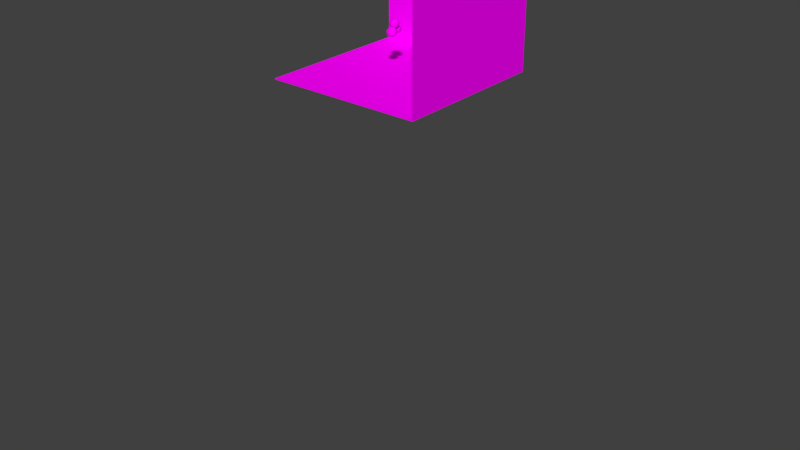 # Source: Kitchen_Room.blend  (saved by Blender 2.79.0; exported with 4.5.12 LTS)
import bpy
from mathutils import Matrix  # noqa: F401  (used for matrix-valued properties, if any)

bpy.ops.wm.read_factory_settings(use_empty=True)
scene = bpy.context.scene
scene.name = 'Scene'

# ---- collections
col_collection_1 = bpy.data.collections.new('Collection 1'); scene.collection.children.link(col_collection_1)
col_collection_15 = bpy.data.collections.new('Collection 15'); scene.collection.children.link(col_collection_15)
col_collection_15.hide_render = True
col_collection_15.hide_viewport = True

# ---- images (referenced by path relative to the original .blend; pixels are not part of the script)
import os
ASSET_DIR = os.environ.get("B2B_ASSET_DIR", "")  # directory of the original .blend (textures are referenced by path, not embedded)
HERE = os.path.dirname(os.path.abspath(__file__))  # packed textures are extracted next to this script under _unpacked/

def load_image(name, relpath, width, height, colorspace="sRGB"):
    """Load a texture the original file referenced (path relative to the .blend, or extracted next to this script)."""
    p = next((c for c in (os.path.join(HERE, relpath), os.path.join(ASSET_DIR, relpath)) if relpath and os.path.exists(c)), "")
    if p:
        img = bpy.data.images.load(p, check_existing=True)
        img.name = name
    else:  # same state as the original file: an image datablock whose file is absent (Cycles renders it pink)
        img = bpy.data.images.new(name, width, height)
        img.source = "FILE"
        img.filepath = "//" + (relpath or name)
    img.colorspace_settings.name = colorspace
    return img
img_kitchen_texture_3 = load_image('Kitchen_texture_3', 'Kitchen_texture_3.png', 1024, 1024, 'sRGB')
img_apple_texture_red_png = load_image('Apple_texture_red.png', 'Apple_texture_red.png', 1024, 1024, 'sRGB')

# ---- materials (node trees are filled in below, after node groups)
mat_material_room = bpy.data.materials.new('Material_room')
mat_material_room.alpha_threshold = 0.0
mat_material_room.roughness = 0.5
mat_material_apple = bpy.data.materials.new('Material_apple')
mat_material_apple.alpha_threshold = 0.0
mat_material_apple.roughness = 0.5
mat_material_003 = bpy.data.materials.new('Material.003')
mat_material_003.alpha_threshold = 0.0
mat_material_003.roughness = 0.5
mat_material_chair = bpy.data.materials.new('Material_Chair')
mat_material_chair.alpha_threshold = 0.0
mat_material_chair.roughness = 0.5

# ---- material node trees
mat_material_room.use_nodes = True; mat_material_room.node_tree.nodes.clear()
_N = mat_material_room.node_tree.nodes; _L = mat_material_room.node_tree.links
n0 = _N.new('ShaderNodeOutputMaterial'); n0.name = 'Material Output'; n0.location = (300, 300)
n1 = _N.new('ShaderNodeBsdfDiffuse'); n1.name = 'Diffuse BSDF'; n1.location = (10, 300)
n2 = _N.new('ShaderNodeTexImage'); n2.name = 'Image Texture'; n2.location = (-219, 294)
n2.width = 140
n2.image = img_kitchen_texture_3
_L.new(n1.outputs[0], n0.inputs[0])
_L.new(n2.outputs[0], n1.inputs[0])
n0.is_active_output = True
mat_material_apple.use_nodes = True; mat_material_apple.node_tree.nodes.clear()
_N = mat_material_apple.node_tree.nodes; _L = mat_material_apple.node_tree.links
n0 = _N.new('ShaderNodeOutputMaterial'); n0.name = 'Material Output'; n0.location = (300, 300)
n1 = _N.new('ShaderNodeBsdfDiffuse'); n1.name = 'Diffuse BSDF'; n1.location = (10, 300)
n2 = _N.new('ShaderNodeTexImage'); n2.name = 'Image Texture'; n2.location = (-180, 257)
n2.width = 140
n2.image = img_apple_texture_red_png
_L.new(n1.outputs[0], n0.inputs[0])
_L.new(n2.outputs[0], n1.inputs[0])
n0.is_active_output = True
mat_material_003.use_nodes = True; mat_material_003.node_tree.nodes.clear()
_N = mat_material_003.node_tree.nodes; _L = mat_material_003.node_tree.links
n0 = _N.new('ShaderNodeOutputMaterial'); n0.name = 'Material Output'; n0.location = (300, 300)
n1 = _N.new('ShaderNodeBsdfDiffuse'); n1.name = 'Diffuse BSDF'; n1.location = (10, 300)
_L.new(n1.outputs[0], n0.inputs[0])
n0.is_active_output = True
mat_material_chair.use_nodes = True; mat_material_chair.node_tree.nodes.clear()
_N = mat_material_chair.node_tree.nodes; _L = mat_material_chair.node_tree.links
n0 = _N.new('ShaderNodeOutputMaterial'); n0.name = 'Material Output'; n0.location = (300, 300)
n1 = _N.new('ShaderNodeBsdfDiffuse'); n1.name = 'Diffuse BSDF'; n1.location = (10, 300)
_L.new(n1.outputs[0], n0.inputs[0])
n0.is_active_output = True

# ---- world
world_world = bpy.data.worlds.new('World'); scene.world = world_world
world_world.color = (0.05088, 0.05088, 0.05088)
world_world.use_sun_shadow = False
world_world.sun_shadow_jitter_overblur = 0.0
world_world.cycles.sampling_method = 'MANUAL'

# ---- meshes
me_plane_001 = bpy.data.meshes.new('Plane.001')
me_plane_001.from_pydata([(-1.0, -1.0, 0.0), (-1.0, 1.0, 2.0), (1.0, 1.0, 2.0), (-1.0, 1.0, 0.0), (1.0, -1.0, 0.0), (1.0, 1.0, 5.96e-08), (1.0, -1.0, 2.0), (-1.0, 1.011, -0.01247), (-1.0, 1.011, 2.0), (1.011, 1.011, 2.0), (-1.0, -1.0, -0.01247), (1.011, -1.0, -0.01247), (1.011, 1.011, -0.01247), (1.011, -1.0, 2.0)], [], [(0, 4, 5, 3), (1, 3, 5, 2), (4, 6, 2, 5), (10, 7, 12, 11), (8, 9, 12, 7), (11, 12, 9, 13), (2, 9, 8, 1), (6, 13, 9, 2), (4, 11, 13, 6), (0, 3, 7, 10), (1, 8, 7, 3), (4, 0, 10, 11)])
_uv = me_plane_001.uv_layers.new(name='UVMap')
_uv.uv.foreach_set('vector', [1.639e-07, 0.5, 0.5, 0.5, 0.5, 0.0, 0.0, 1.639e-07, 1.0, 0.0, 1.0, 0.5, 0.5, 0.5, 0.5, 0.0, 0.5, 0.5, 0.5, 1.0, 4.47e-08, 1.0, 0.0, 0.5, 1.639e-07, 0.5, 0.0, 1.639e-07, 0.5, 0.0, 0.5, 0.5, 1.0, 0.0, 0.5, 0.0, 0.5, 0.5, 1.0, 0.5, 0.5, 0.5, 0.0, 0.5, 4.47e-08, 1.0, 0.5, 1.0, 0.5, 0.0, 0.5, 0.0, 1.0, 0.0, 1.0, 0.0, 0.5, 1.0, 0.5, 1.0, 4.47e-08, 1.0, 4.47e-08, 1.0, 0.5, 0.5, 0.5, 0.5, 0.5, 1.0, 0.5, 1.0, 1.639e-07, 0.5, 0.0, 1.639e-07, 0.0, 1.639e-07, 1.639e-07, 0.5, 1.0, 0.0, 1.0, 0.0, 1.0, 0.5, 1.0, 0.5, 0.5, 0.5, 1.639e-07, 0.5, 1.639e-07, 0.5, 0.5, 0.5])
me_plane_001.materials.append(mat_material_room)
me_plane_001.use_remesh_preserve_volume = False
me_plane_001.use_remesh_preserve_attributes = False
me_plane_001.use_mirror_vertex_groups = False
me_plane_001.use_paint_bone_selection = False
me_plane_001.use_paint_mask = True
me_plane_001.update()
me_sphere = bpy.data.meshes.new('Sphere')
me_sphere.from_pydata([(3.784e-09, 0.6871, 0.7225), (1.211e-09, 0.8078, 0.4153), (-8.199e-09, 0.7568, -0.2645), (0.0, 0.3827, -0.6187), (0.1464, 0.3536, 0.9696), (0.2629, 0.6348, 0.7225), (0.3091, 0.7463, 0.4153), (0.3254, 0.7856, 0.009671), (0.2896, 0.6992, -0.2645), (0.2391, 0.5773, -0.4209), (0.1464, 0.3536, -0.6187), (0.2706, 0.2706, 0.9696), (0.4859, 0.4859, 0.7225), (0.5712, 0.5712, 0.4153), (0.6013, 0.6013, 0.009671), (0.5352, 0.5352, -0.2645), (0.4418, 0.4418, -0.4209), (0.2706, 0.2706, -0.6187), (0.3536, 0.1464, 0.9696), (0.6348, 0.2629, 0.7225), (0.7463, 0.3091, 0.4153), (0.7856, 0.3254, 0.009671), (0.6992, 0.2896, -0.2645), (0.5773, 0.2391, -0.4209), (0.3536, 0.1464, -0.6187), (0.3827, 1.341e-07, 0.9696), (0.6871, 7.856e-08, 0.7225), (0.8078, 3.862e-08, 0.4153), (0.8504, 4.649e-08, 0.009671), (0.7568, 4.792e-08, -0.2645), (0.6248, 8.449e-08, -0.4209), (0.3827, 5.96e-08, -0.6187), (0.3536, -0.1464, 0.9696), (0.6348, -0.2629, 0.7225), (0.7463, -0.3091, 0.4153), (0.7856, -0.3254, 0.009671), (0.6992, -0.2896, -0.2645), (0.5773, -0.2391, -0.4209), (0.3536, -0.1464, -0.6187), (0.2706, -0.2706, 0.9696), (0.4859, -0.4859, 0.7225), (0.5712, -0.5712, 0.4153), (0.6013, -0.6013, 0.009671), (0.5352, -0.5352, -0.2645), (0.4418, -0.4418, -0.4209), (0.2706, -0.2706, -0.6187), (0.1464, -0.3536, 0.9696), (0.2629, -0.6348, 0.7225), (0.3091, -0.7463, 0.4153), (0.3254, -0.7856, 0.009671), (0.2896, -0.6992, -0.2645), (0.2391, -0.5773, -0.4209), (0.1464, -0.3536, -0.6187), (-7.264e-08, -0.3827, 0.9696), (-2.55e-07, -0.6871, 0.7225), (-2.577e-07, -0.8078, 0.4153), (-2.688e-07, -0.8504, 0.009671), (-2.508e-07, -0.7568, -0.2645), (-2.379e-07, -0.6248, -0.4209), (-1.621e-07, -0.3827, -0.6187), (-0.1464, -0.3536, 0.9696), (-0.2629, -0.6348, 0.7225), (-0.3091, -0.7463, 0.4153), (-0.3254, -0.7856, 0.009671), (-0.2896, -0.6992, -0.2645), (-0.2391, -0.5773, -0.4209), (-0.1464, -0.3536, -0.6187), (-0.2706, -0.2706, 0.9696), (-0.4859, -0.4859, 0.7225), (-0.5712, -0.5712, 0.4153), (-0.6013, -0.6013, 0.009671), (-0.5352, -0.5352, -0.2645), (-0.4418, -0.4418, -0.4209), (-0.2706, -0.2706, -0.6187), (-0.3536, -0.1464, 0.9696), (-0.6348, -0.2629, 0.7225), (-0.7463, -0.3091, 0.4153), (-0.7856, -0.3254, 0.009671), (-0.6992, -0.2896, -0.2645), (-0.5773, -0.2391, -0.4209), (-0.3536, -0.1464, -0.6187), (-0.3827, 2.533e-07, 0.9696), (-0.6871, 4.84e-07, 0.7225), (-0.8078, 4.816e-07, 0.4153), (-0.8504, 5.533e-07, 0.009671), (-0.7568, 4.629e-07, -0.2645), (-0.6248, 4.532e-07, -0.4209), (-0.3827, 3.427e-07, -0.6187), (-0.3536, 0.1464, 0.9696), (-0.6348, 0.2629, 0.7225), (-0.7463, 0.3091, 0.4153), (-0.7856, 0.3254, 0.009671), (-0.6992, 0.2896, -0.2645), (-0.5773, 0.2391, -0.4209), (-0.3536, 0.1464, -0.6187), (-0.2706, 0.2706, 0.9696), (-0.4859, 0.4859, 0.7225), (-0.5712, 0.5712, 0.4153), (-0.6013, 0.6013, 0.009671), (-0.5352, 0.5352, -0.2645), (-0.4418, 0.4418, -0.4209), (-0.2706, 0.2706, -0.6187), (-0.1464, 0.3536, 0.9696), (-0.2629, 0.6348, 0.7225), (-0.3091, 0.7463, 0.4153), (-0.3254, 0.7856, 0.009671), (-0.2896, 0.6992, -0.2645), (-0.2391, 0.5773, -0.4209), (-0.1464, 0.3536, -0.6187), (0.03373, 0.112, 1.618), (1.062e-07, 0.3827, 0.9696), (5.675e-07, 0.8504, 0.009671), (3.81e-07, 0.6248, -0.4209), (0.0, 1.49e-07, -0.7327), (0.01161, 0.02802, 1.024), (0.02145, 0.02145, 1.024), (0.02802, 0.01161, 1.024), (0.03033, 1.565e-07, 1.024), (0.02802, -0.01161, 1.024), (0.02145, -0.02145, 1.024), (0.01161, -0.02802, 1.024), (1.863e-09, -0.03033, 1.024), (-0.01161, -0.02802, 1.024), (-0.02145, -0.02145, 1.024), (-0.02802, -0.01161, 1.024), (-0.03033, 1.639e-07, 1.024), (-0.02802, 0.01161, 1.024), (-0.02145, 0.02145, 1.024), (-0.01161, 0.02802, 1.024), (0.01676, -0.009382, 1.577), (1.676e-08, 0.03033, 1.024), (0.04204, 0.1057, 1.625), (0.04657, 0.09831, 1.634), (0.04665, 0.09092, 1.646), (0.04226, 0.08466, 1.657), (0.03407, 0.0805, 1.666), (0.02333, 0.07907, 1.671), (0.01167, 0.08058, 1.673), (0.0008619, 0.0848, 1.67), (-0.007439, 0.09109, 1.663), (-0.01197, 0.0985, 1.654), (-0.01205, 0.1059, 1.642), (-0.007663, 0.1121, 1.632), (0.0005274, 0.1163, 1.623), (0.01127, 0.1177, 1.617), (0.01918, 0.107, 1.652), (0.02293, 0.1162, 1.615), (0.006469, -0.08005, 1.465), (0.004377, -0.1195, 1.328), (0.01354, -0.0908, 1.166), (-0.02572, 0.02425, 1.547), (-0.03705, -0.04493, 1.44), (-0.04063, -0.08371, 1.31), (-0.03392, -0.05607, 1.158), (0.02489, -0.004018, 1.569), (0.01445, -0.07349, 1.458), (0.01207, -0.1118, 1.323), (0.02065, -0.08192, 1.164), (-0.02999, 0.01677, 1.557), (-0.0411, -0.05361, 1.449), (-0.04431, -0.0935, 1.317), (-0.03689, -0.06694, 1.161), (0.02916, 0.003476, 1.559), (0.01849, -0.06482, 1.449), (0.01574, -0.102, 1.316), (0.02361, -0.07106, 1.161), (-0.02976, 0.008248, 1.567), (-0.04062, -0.06316, 1.457), (-0.04342, -0.104, 1.323), (-0.03524, -0.07812, 1.164), (0.02893, 0.01196, 1.549), (0.01801, -0.05531, 1.441), (0.01485, -0.09157, 1.31), (0.02197, -0.05989, 1.158), (-0.02507, -7.942e-06, 1.576), (-0.03568, -0.07217, 1.465), (-0.03809, -0.1135, 1.329), (-0.02923, -0.08791, 1.167), (0.004862, 0.03097, 1.532), (-0.006649, -0.0355, 1.427), (-0.01062, -0.07131, 1.299), (-0.004879, -0.04019, 1.153), (0.02422, 0.02014, 1.54), (0.01306, -0.04641, 1.433), (0.00953, -0.08208, 1.304), (0.01599, -0.0501, 1.155), (0.006561, -0.04318, 1.153), (0.0005876, -0.07496, 1.3), (0.004396, -0.03947, 1.428), (0.01578, 0.02683, 1.534), (-0.01663, -0.006727, 1.582), (-0.02703, -0.07924, 1.47), (-0.02913, -0.1206, 1.332), (-0.01978, -0.0948, 1.168), (-0.005713, -0.01086, 1.584), (-0.01599, -0.08323, 1.472), (-0.01791, -0.1242, 1.334), (-0.00833, -0.09777, 1.169), (0.00337, -0.09637, 1.168), (-0.006154, -0.1239, 1.332), (-0.004221, -0.08348, 1.47), (0.00601, -0.0118, 1.583), (-0.006858, 0.03193, 1.534), (-0.01841, -0.03516, 1.428), (-0.02239, -0.07169, 1.301), (-0.01659, -0.04159, 1.154), (-0.02679, -0.04716, 1.156), (-0.03293, -0.07604, 1.304), (-0.02908, -0.03846, 1.433), (-0.0176, 0.02955, 1.539)], [], [(2, 111, 7, 8), (1, 0, 5, 6), (81, 74, 124, 125), (113, 3, 10), (112, 2, 8, 9), (111, 1, 6, 7), (0, 110, 4, 5), (3, 112, 9, 10), (113, 10, 17), (9, 8, 15, 16), (7, 6, 13, 14), (5, 4, 11, 12), (10, 9, 16, 17), (8, 7, 14, 15), (6, 5, 12, 13), (11, 4, 114, 115), (12, 11, 18, 19), (17, 16, 23, 24), (15, 14, 21, 22), (13, 12, 19, 20), (39, 32, 118, 119), (113, 17, 24), (16, 15, 22, 23), (14, 13, 20, 21), (24, 23, 30, 31), (22, 21, 28, 29), (20, 19, 26, 27), (102, 95, 127, 128), (113, 24, 31), (23, 22, 29, 30), (21, 20, 27, 28), (19, 18, 25, 26), (74, 67, 123, 124), (113, 31, 38), (30, 29, 36, 37), (28, 27, 34, 35), (26, 25, 32, 33), (31, 30, 37, 38), (29, 28, 35, 36), (27, 26, 33, 34), (37, 36, 43, 44), (35, 34, 41, 42), (33, 32, 39, 40), (38, 37, 44, 45), (36, 35, 42, 43), (34, 33, 40, 41), (46, 39, 119, 120), (113, 38, 45), (45, 44, 51, 52), (43, 42, 49, 50), (41, 40, 47, 48), (4, 110, 130, 114), (113, 45, 52), (44, 43, 50, 51), (42, 41, 48, 49), (40, 39, 46, 47), (50, 49, 56, 57), (48, 47, 54, 55), (67, 60, 122, 123), (113, 52, 59), (51, 50, 57, 58), (49, 48, 55, 56), (47, 46, 53, 54), (52, 51, 58, 59), (113, 59, 66), (58, 57, 64, 65), (56, 55, 62, 63), (54, 53, 60, 61), (59, 58, 65, 66), (57, 56, 63, 64), (55, 54, 61, 62), (25, 18, 116, 117), (63, 62, 69, 70), (61, 60, 67, 68), (66, 65, 72, 73), (64, 63, 70, 71), (62, 61, 68, 69), (32, 25, 117, 118), (113, 66, 73), (65, 64, 71, 72), (73, 72, 79, 80), (71, 70, 77, 78), (69, 68, 75, 76), (95, 88, 126, 127), (113, 73, 80), (72, 71, 78, 79), (70, 69, 76, 77), (68, 67, 74, 75), (76, 75, 82, 83), (88, 81, 125, 126), (113, 80, 87), (79, 78, 85, 86), (77, 76, 83, 84), (75, 74, 81, 82), (80, 79, 86, 87), (78, 77, 84, 85), (113, 87, 94), (86, 85, 92, 93), (84, 83, 90, 91), (82, 81, 88, 89), (87, 86, 93, 94), (85, 84, 91, 92), (83, 82, 89, 90), (60, 53, 121, 122), (89, 88, 95, 96), (94, 93, 100, 101), (92, 91, 98, 99), (90, 89, 96, 97), (53, 46, 120, 121), (113, 94, 101), (93, 92, 99, 100), (91, 90, 97, 98), (101, 100, 107, 108), (99, 98, 105, 106), (97, 96, 103, 104), (110, 102, 128, 130), (113, 101, 108), (100, 99, 106, 107), (98, 97, 104, 105), (96, 95, 102, 103), (18, 11, 115, 116), (113, 108, 3), (107, 106, 2, 112), (105, 104, 1, 111), (103, 102, 110, 0), (108, 107, 112, 3), (106, 105, 111, 2), (104, 103, 0, 1), (201, 129, 135, 136), (209, 150, 142, 143), (129, 154, 134, 135), (150, 158, 141, 142), (154, 162, 133, 134), (158, 166, 140, 141), (189, 178, 146, 109), (162, 170, 132, 133), (166, 174, 139, 140), (170, 182, 131, 132), (174, 190, 138, 139), (178, 202, 144, 146), (182, 189, 109, 131), (190, 194, 137, 138), (194, 201, 136, 137), (202, 209, 143, 144), (146, 145, 109), (109, 145, 131), (131, 145, 132), (132, 145, 133), (133, 145, 134), (134, 145, 135), (135, 145, 136), (136, 145, 137), (137, 145, 138), (138, 145, 139), (139, 145, 140), (140, 145, 141), (141, 145, 142), (142, 145, 143), (143, 145, 144), (144, 145, 146), (128, 127, 206, 205), (205, 206, 207, 204), (204, 207, 208, 203), (203, 208, 209, 202), (121, 120, 198, 197), (197, 198, 199, 196), (196, 199, 200, 195), (195, 200, 201, 194), (122, 121, 197, 193), (193, 197, 196, 192), (192, 196, 195, 191), (191, 195, 194, 190), (115, 114, 186, 185), (185, 186, 187, 184), (184, 187, 188, 183), (183, 188, 189, 182), (130, 128, 205, 181), (181, 205, 204, 180), (180, 204, 203, 179), (179, 203, 202, 178), (123, 122, 193, 177), (177, 193, 192, 176), (176, 192, 191, 175), (175, 191, 190, 174), (116, 115, 185, 173), (173, 185, 184, 172), (172, 184, 183, 171), (171, 183, 182, 170), (124, 123, 177, 169), (169, 177, 176, 168), (168, 176, 175, 167), (167, 175, 174, 166), (117, 116, 173, 165), (165, 173, 172, 164), (164, 172, 171, 163), (163, 171, 170, 162), (114, 130, 181, 186), (186, 181, 180, 187), (187, 180, 179, 188), (188, 179, 178, 189), (125, 124, 169, 161), (161, 169, 168, 160), (160, 168, 167, 159), (159, 167, 166, 158), (118, 117, 165, 157), (157, 165, 164, 156), (156, 164, 163, 155), (155, 163, 162, 154), (126, 125, 161, 153), (153, 161, 160, 152), (152, 160, 159, 151), (151, 159, 158, 150), (119, 118, 157, 149), (149, 157, 156, 148), (148, 156, 155, 147), (147, 155, 154, 129), (127, 126, 153, 206), (206, 153, 152, 207), (207, 152, 151, 208), (208, 151, 150, 209), (120, 119, 149, 198), (198, 149, 148, 199), (199, 148, 147, 200), (200, 147, 129, 201)])
_uv = me_sphere.uv_layers.new(name='UVMap')
_uv.uv.foreach_set('vector', [0.9153, 0.1993, 0.921, 0.2273, 0.8841, 0.2247, 0.8825, 0.197, 0.9181, 0.2718, 0.9103, 0.307, 0.8804, 0.3048, 0.883, 0.2693, 0.7186, 0.3048, 0.7061, 0.2931, 0.7414, 0.2715, 0.7424, 0.2725, 0.7251, 0.1102, 0.7518, 0.1463, 0.7356, 0.1525, 0.7718, 0.1707, 0.7839, 0.1846, 0.7518, 0.197, 0.7453, 0.1809, 0.921, 0.2273, 0.9181, 0.2718, 0.883, 0.2693, 0.8841, 0.2247, 0.9103, 0.307, 0.8909, 0.3388, 0.8743, 0.3376, 0.8804, 0.3048, 0.7518, 0.1463, 0.7718, 0.1707, 0.7453, 0.1809, 0.7356, 0.1525, 0.7251, 0.1102, 0.7356, 0.1525, 0.7182, 0.1525, 0.7453, 0.1809, 0.7518, 0.197, 0.7175, 0.197, 0.717, 0.1809, 0.8841, 0.2247, 0.883, 0.2693, 0.8456, 0.2693, 0.8447, 0.2247, 0.8804, 0.3048, 0.8743, 0.3376, 0.8566, 0.3376, 0.8486, 0.3048, 0.7356, 0.1525, 0.7453, 0.1809, 0.717, 0.1809, 0.7182, 0.1525, 0.8825, 0.197, 0.8841, 0.2247, 0.8447, 0.2247, 0.8474, 0.197, 0.883, 0.2693, 0.8804, 0.3048, 0.8486, 0.3048, 0.8456, 0.2693, 0.7882, 0.2619, 0.7882, 0.2783, 0.7479, 0.2704, 0.7479, 0.2691, 0.8486, 0.3048, 0.8566, 0.3376, 0.8404, 0.3388, 0.8195, 0.307, 0.7182, 0.1525, 0.717, 0.1809, 0.6911, 0.1707, 0.7023, 0.1463, 0.8474, 0.197, 0.8447, 0.2247, 0.8087, 0.2273, 0.8154, 0.1993, 0.8456, 0.2693, 0.8486, 0.3048, 0.8195, 0.307, 0.8114, 0.2718, 0.735, 0.2287, 0.7526, 0.2288, 0.7451, 0.2664, 0.7437, 0.2664, 0.7251, 0.1102, 0.7182, 0.1525, 0.7023, 0.1463, 0.717, 0.1809, 0.7175, 0.197, 0.6861, 0.1846, 0.6911, 0.1707, 0.8447, 0.2247, 0.8456, 0.2693, 0.8114, 0.2718, 0.8087, 0.2273, 0.7023, 0.1463, 0.6911, 0.1707, 0.6715, 0.1519, 0.6904, 0.1348, 0.5231, 0.2116, 0.5552, 0.2034, 0.5531, 0.2302, 0.5213, 0.2355, 0.6035, 0.2073, 0.6405, 0.2181, 0.6388, 0.2398, 0.6016, 0.2328, 0.769, 0.3049, 0.7526, 0.3112, 0.7451, 0.273, 0.7464, 0.2725, 0.7251, 0.1102, 0.7023, 0.1463, 0.6904, 0.1348, 0.6911, 0.1707, 0.6861, 0.1846, 0.6625, 0.1618, 0.6715, 0.1519, 0.5552, 0.2034, 0.6035, 0.2073, 0.6016, 0.2328, 0.5531, 0.2302, 0.8087, 0.2293, 0.7815, 0.2467, 0.769, 0.2351, 0.7863, 0.2084, 0.7061, 0.2931, 0.6994, 0.278, 0.7409, 0.2703, 0.7414, 0.2715, 0.7251, 0.1102, 0.6904, 0.1348, 0.6841, 0.1197, 0.5037, 0.243, 0.5213, 0.2355, 0.5203, 0.2659, 0.5029, 0.2681, 0.5531, 0.2302, 0.6016, 0.2328, 0.6005, 0.2653, 0.5521, 0.2644, 0.7863, 0.2084, 0.769, 0.2351, 0.7526, 0.2288, 0.757, 0.1971, 0.6904, 0.1348, 0.6715, 0.1519, 0.6613, 0.1273, 0.6841, 0.1197, 0.5213, 0.2355, 0.5531, 0.2302, 0.5521, 0.2644, 0.5203, 0.2659, 0.6016, 0.2328, 0.6388, 0.2398, 0.638, 0.2674, 0.6005, 0.2653, 0.5029, 0.2681, 0.5203, 0.2659, 0.5203, 0.2983, 0.5029, 0.2949, 0.5521, 0.2644, 0.6005, 0.2653, 0.6005, 0.2999, 0.5521, 0.3008, 0.757, 0.1971, 0.7526, 0.2288, 0.735, 0.2287, 0.7252, 0.197, 0.6841, 0.1197, 0.6613, 0.1273, 0.662, 0.1007, 0.6845, 0.1034, 0.5203, 0.2659, 0.5521, 0.2644, 0.5521, 0.3008, 0.5203, 0.2983, 0.6005, 0.2653, 0.638, 0.2674, 0.638, 0.2969, 0.6005, 0.2999, 0.7186, 0.2349, 0.735, 0.2287, 0.7437, 0.2664, 0.7424, 0.2669, 0.7251, 0.1102, 0.6841, 0.1197, 0.6845, 0.1034, 0.6845, 0.1034, 0.662, 0.1007, 0.6735, 0.07613, 0.6916, 0.08836, 0.5203, 0.2983, 0.5521, 0.3008, 0.5531, 0.3339, 0.5213, 0.3278, 0.6005, 0.2999, 0.638, 0.2969, 0.6388, 0.3236, 0.6016, 0.3313, 0.7882, 0.2783, 0.7815, 0.2934, 0.7474, 0.2716, 0.7479, 0.2704, 0.7251, 0.1102, 0.6845, 0.1034, 0.6916, 0.08836, 0.5029, 0.2949, 0.5203, 0.2983, 0.5213, 0.3278, 0.5037, 0.3192, 0.5521, 0.3008, 0.6005, 0.2999, 0.6016, 0.3313, 0.5531, 0.3339, 0.7252, 0.197, 0.735, 0.2287, 0.7186, 0.2349, 0.6959, 0.2081, 0.5029, 0.1358, 0.5081, 0.1044, 0.5349, 0.1118, 0.5268, 0.1424, 0.6016, 0.3313, 0.6388, 0.3236, 0.6405, 0.3435, 0.6035, 0.3547, 0.6994, 0.278, 0.6994, 0.2616, 0.7409, 0.269, 0.7409, 0.2703, 0.7251, 0.1102, 0.6916, 0.08836, 0.7041, 0.07684, 0.5067, 0.1573, 0.5029, 0.1358, 0.5268, 0.1424, 0.5264, 0.1628, 0.5531, 0.3339, 0.6016, 0.3313, 0.6035, 0.3547, 0.5552, 0.3586, 0.6959, 0.2081, 0.7186, 0.2349, 0.7061, 0.2465, 0.6735, 0.2289, 0.6916, 0.08836, 0.6735, 0.07613, 0.694, 0.05732, 0.7041, 0.07684, 0.7251, 0.1102, 0.7041, 0.07684, 0.7203, 0.0706, 0.5264, 0.1628, 0.5268, 0.1424, 0.557, 0.1532, 0.5514, 0.1717, 0.5349, 0.1118, 0.557, 0.07318, 0.5893, 0.08469, 0.5689, 0.124, 0.6735, 0.2289, 0.7061, 0.2465, 0.6994, 0.2616, 0.6613, 0.256, 0.5302, 0.1912, 0.5264, 0.1628, 0.5514, 0.1717, 0.5455, 0.1967, 0.5268, 0.1424, 0.5349, 0.1118, 0.5689, 0.124, 0.557, 0.1532, 0.557, 0.07318, 0.5786, 0.04713, 0.606, 0.05693, 0.5893, 0.08469, 0.769, 0.2351, 0.7815, 0.2467, 0.7474, 0.2679, 0.7464, 0.2669, 0.5689, 0.124, 0.5893, 0.08469, 0.6234, 0.09895, 0.6048, 0.139, 0.6613, 0.256, 0.6994, 0.2616, 0.6994, 0.278, 0.6613, 0.2854, 0.5455, 0.1967, 0.5514, 0.1717, 0.5778, 0.1827, 0.5617, 0.2034, 0.557, 0.1532, 0.5689, 0.124, 0.6048, 0.139, 0.589, 0.1666, 0.5893, 0.08469, 0.606, 0.05693, 0.6351, 0.06906, 0.6234, 0.09895, 0.7526, 0.2288, 0.769, 0.2351, 0.7464, 0.2669, 0.7451, 0.2664, 0.7251, 0.1102, 0.7203, 0.0706, 0.7377, 0.0706, 0.5514, 0.1717, 0.557, 0.1532, 0.589, 0.1666, 0.5778, 0.1827, 0.7377, 0.0706, 0.7488, 0.04713, 0.7747, 0.05732, 0.7536, 0.07684, 0.589, 0.1666, 0.6048, 0.139, 0.6373, 0.1546, 0.6179, 0.1805, 0.6234, 0.09895, 0.6351, 0.06906, 0.6613, 0.08168, 0.6542, 0.1138, 0.7526, 0.3112, 0.735, 0.3111, 0.7437, 0.273, 0.7451, 0.273, 0.7251, 0.1102, 0.7377, 0.0706, 0.7536, 0.07684, 0.5778, 0.1827, 0.589, 0.1666, 0.6179, 0.1805, 0.6017, 0.1942, 0.6048, 0.139, 0.6234, 0.09895, 0.6542, 0.1138, 0.6373, 0.1546, 0.6613, 0.2854, 0.6994, 0.278, 0.7061, 0.2931, 0.6735, 0.3126, 0.89, 0.3425, 0.9267, 0.3531, 0.9263, 0.3747, 0.8896, 0.3679, 0.735, 0.3111, 0.7186, 0.3048, 0.7424, 0.2725, 0.7437, 0.273, 0.7251, 0.1102, 0.7536, 0.07684, 0.7655, 0.08836, 0.7747, 0.05732, 0.7874, 0.04728, 0.8111, 0.07006, 0.7942, 0.07613, 0.8417, 0.3388, 0.89, 0.3425, 0.8896, 0.3679, 0.8413, 0.3656, 0.6735, 0.3126, 0.7061, 0.2931, 0.7186, 0.3048, 0.6959, 0.3335, 0.7536, 0.07684, 0.7747, 0.05732, 0.7942, 0.07613, 0.7655, 0.08836, 0.6179, 0.1805, 0.6373, 0.1546, 0.6613, 0.1684, 0.6392, 0.1928, 0.7251, 0.1102, 0.7655, 0.08836, 0.7718, 0.1034, 0.7942, 0.07613, 0.8111, 0.07006, 0.8235, 0.09984, 0.8045, 0.1007, 0.8413, 0.3656, 0.8896, 0.3679, 0.8894, 0.4004, 0.8411, 0.3998, 0.6959, 0.3335, 0.7186, 0.3048, 0.735, 0.3111, 0.7252, 0.3449, 0.7655, 0.08836, 0.7942, 0.07613, 0.8045, 0.1007, 0.7718, 0.1034, 0.8089, 0.371, 0.8413, 0.3656, 0.8411, 0.3998, 0.8087, 0.4015, 0.8896, 0.3679, 0.9263, 0.3747, 0.9262, 0.4024, 0.8894, 0.4004, 0.6994, 0.2616, 0.7061, 0.2465, 0.7414, 0.2679, 0.7409, 0.269, 0.7252, 0.3449, 0.735, 0.3111, 0.7526, 0.3112, 0.757, 0.345, 0.7718, 0.1034, 0.8045, 0.1007, 0.8038, 0.1273, 0.7714, 0.1197, 0.8087, 0.4015, 0.8411, 0.3998, 0.8413, 0.4362, 0.8089, 0.4339, 0.8894, 0.4004, 0.9262, 0.4024, 0.9263, 0.4318, 0.8896, 0.435, 0.7061, 0.2465, 0.7186, 0.2349, 0.7424, 0.2669, 0.7414, 0.2679, 0.7251, 0.1102, 0.7718, 0.1034, 0.7714, 0.1197, 0.8045, 0.1007, 0.8235, 0.09984, 0.8226, 0.1321, 0.8038, 0.1273, 0.8411, 0.3998, 0.8894, 0.4004, 0.8896, 0.435, 0.8413, 0.4362, 0.7714, 0.1197, 0.8038, 0.1273, 0.7923, 0.1519, 0.7643, 0.1348, 0.8089, 0.4339, 0.8413, 0.4362, 0.8417, 0.4693, 0.8092, 0.4633, 0.8896, 0.435, 0.9263, 0.4318, 0.9267, 0.4585, 0.89, 0.4664, 0.7815, 0.2934, 0.769, 0.3049, 0.7464, 0.2725, 0.7474, 0.2716, 0.7251, 0.1102, 0.7714, 0.1197, 0.7643, 0.1348, 0.8038, 0.1273, 0.8226, 0.1321, 0.8087, 0.1618, 0.7923, 0.1519, 0.8413, 0.4362, 0.8896, 0.435, 0.89, 0.4664, 0.8417, 0.4693, 0.757, 0.345, 0.7526, 0.3112, 0.769, 0.3049, 0.7863, 0.3338, 0.7815, 0.2467, 0.7882, 0.2619, 0.7479, 0.2691, 0.7474, 0.2679, 0.7251, 0.1102, 0.7643, 0.1348, 0.7518, 0.1463, 0.7923, 0.1519, 0.8087, 0.1618, 0.7839, 0.1846, 0.7718, 0.1707, 0.9498, 0.2321, 0.9454, 0.2763, 0.9181, 0.2718, 0.921, 0.2273, 0.7863, 0.3338, 0.769, 0.3049, 0.7815, 0.2934, 0.8087, 0.3131, 0.7643, 0.1348, 0.7923, 0.1519, 0.7718, 0.1707, 0.7518, 0.1463, 0.8092, 0.4633, 0.8417, 0.4693, 0.8423, 0.494, 0.8098, 0.4853, 0.9454, 0.2763, 0.9335, 0.3108, 0.9103, 0.307, 0.9181, 0.2718, 0.2043, 0.7723, 0.2049, 0.7721, 0.2097, 0.7783, 0.2092, 0.7786, 0.1041, 0.8338, 0.1034, 0.8334, 0.1082, 0.8276, 0.1088, 0.8281, 0.2049, 0.7721, 0.2056, 0.7716, 0.2103, 0.7778, 0.2097, 0.7783, 0.1034, 0.8334, 0.1027, 0.8328, 0.1076, 0.827, 0.1082, 0.8276, 0.2056, 0.7716, 0.2062, 0.7711, 0.2109, 0.7772, 0.2103, 0.7778, 0.1027, 0.8328, 0.1022, 0.8323, 0.1071, 0.8263, 0.1076, 0.827, 0.1047, 0.8707, 0.1054, 0.8709, 0.1054, 0.8771, 0.1047, 0.877, 0.2062, 0.7711, 0.2068, 0.7705, 0.2114, 0.7766, 0.2109, 0.7772, 0.1022, 0.8323, 0.1018, 0.8318, 0.1068, 0.8258, 0.1071, 0.8263, 0.2068, 0.7705, 0.2072, 0.7701, 0.2118, 0.7761, 0.2114, 0.7766, 0.2047, 0.7837, 0.204, 0.7834, 0.2061, 0.7786, 0.2068, 0.779, 0.1054, 0.8709, 0.1062, 0.8709, 0.1062, 0.8771, 0.1054, 0.8771, 0.1, 0.8966, 0.1008, 0.8963, 0.1024, 0.9005, 0.1017, 0.9009, 0.1091, 0.873, 0.1083, 0.8732, 0.1077, 0.8671, 0.1085, 0.8669, 0.1083, 0.8732, 0.1076, 0.8731, 0.1069, 0.8671, 0.1077, 0.8671, 0.1062, 0.8709, 0.1069, 0.8707, 0.1069, 0.8771, 0.1062, 0.8771, 0.1032, 0.9004, 0.1029, 0.9028, 0.1024, 0.9005, 0.1024, 0.9005, 0.1029, 0.9028, 0.1017, 0.9009, 0.1017, 0.9009, 0.1029, 0.9028, 0.1011, 0.9015, 0.1011, 0.9015, 0.1029, 0.9028, 0.1008, 0.9022, 0.1008, 0.9022, 0.1029, 0.9028, 0.1008, 0.9029, 0.1008, 0.9029, 0.1029, 0.9028, 0.1011, 0.9036, 0.1011, 0.9036, 0.1029, 0.9028, 0.1016, 0.9041, 0.1069, 0.8671, 0.1076, 0.8655, 0.1077, 0.8671, 0.1077, 0.8671, 0.1076, 0.8655, 0.1085, 0.8669, 0.1085, 0.8669, 0.1076, 0.8655, 0.1091, 0.8667, 0.1038, 0.9038, 0.1029, 0.9028, 0.1043, 0.9032, 0.1043, 0.9032, 0.1029, 0.9028, 0.1046, 0.9025, 0.1046, 0.9025, 0.1029, 0.9028, 0.1047, 0.9017, 0.1047, 0.9017, 0.1029, 0.9028, 0.1044, 0.9011, 0.1044, 0.9011, 0.1029, 0.9028, 0.1039, 0.9006, 0.1039, 0.9006, 0.1029, 0.9028, 0.1032, 0.9004, 0.1088, 0.8652, 0.1081, 0.8653, 0.1029, 0.8577, 0.1036, 0.8577, 0.1036, 0.8577, 0.1029, 0.8577, 0.09969, 0.8489, 0.1003, 0.849, 0.1003, 0.849, 0.09969, 0.8489, 0.1008, 0.8408, 0.1014, 0.841, 0.1014, 0.841, 0.1008, 0.8408, 0.1041, 0.8338, 0.1046, 0.8341, 0.2046, 0.8174, 0.204, 0.8175, 0.2013, 0.8083, 0.2019, 0.8082, 0.2019, 0.8082, 0.2013, 0.8083, 0.2001, 0.7982, 0.2007, 0.798, 0.2007, 0.798, 0.2001, 0.7982, 0.2009, 0.79, 0.2015, 0.7898, 0.2015, 0.7898, 0.2009, 0.79, 0.2025, 0.7835, 0.2032, 0.7833, 0.2053, 0.8173, 0.2046, 0.8174, 0.2019, 0.8082, 0.2026, 0.8081, 0.2026, 0.8081, 0.2019, 0.8082, 0.2007, 0.798, 0.2014, 0.798, 0.2014, 0.798, 0.2007, 0.798, 0.2015, 0.7898, 0.2023, 0.7898, 0.2023, 0.7898, 0.2015, 0.7898, 0.2032, 0.7833, 0.204, 0.7834, 0.1026, 0.8655, 0.1034, 0.8656, 0.1005, 0.8739, 0.09973, 0.874, 0.09973, 0.874, 0.1005, 0.8739, 0.09903, 0.8831, 0.09826, 0.8833, 0.09826, 0.8833, 0.09903, 0.8831, 0.0995, 0.8905, 0.09874, 0.8908, 0.09874, 0.8908, 0.0995, 0.8905, 0.1008, 0.8963, 0.1, 0.8966, 0.1041, 0.8656, 0.1047, 0.8658, 0.1019, 0.8742, 0.1013, 0.874, 0.1013, 0.874, 0.1019, 0.8742, 0.1004, 0.8833, 0.09979, 0.8831, 0.09979, 0.8831, 0.1004, 0.8833, 0.1009, 0.8907, 0.1003, 0.8905, 0.1049, 0.8655, 0.1057, 0.8655, 0.1062, 0.8709, 0.1054, 0.8709, 0.2061, 0.8172, 0.2053, 0.8173, 0.2026, 0.8081, 0.2034, 0.8082, 0.2034, 0.8082, 0.2026, 0.8081, 0.2014, 0.798, 0.2022, 0.7982, 0.2022, 0.7982, 0.2014, 0.798, 0.2023, 0.7898, 0.203, 0.7901, 0.203, 0.7901, 0.2023, 0.7898, 0.204, 0.7834, 0.2047, 0.7837, 0.1019, 0.8655, 0.1026, 0.8655, 0.09973, 0.874, 0.09903, 0.8742, 0.09903, 0.8742, 0.09973, 0.874, 0.09826, 0.8833, 0.09759, 0.8836, 0.09759, 0.8836, 0.09826, 0.8833, 0.09874, 0.8908, 0.09811, 0.8912, 0.09811, 0.8912, 0.09874, 0.8908, 0.1, 0.8966, 0.09942, 0.8971, 0.2068, 0.8172, 0.2061, 0.8172, 0.2034, 0.8082, 0.2041, 0.8083, 0.2041, 0.8083, 0.2034, 0.8082, 0.2022, 0.7982, 0.2029, 0.7985, 0.2029, 0.7985, 0.2022, 0.7982, 0.203, 0.7901, 0.2037, 0.7905, 0.2037, 0.7905, 0.203, 0.7901, 0.2047, 0.7837, 0.2053, 0.7843, 0.2112, 0.7386, 0.2118, 0.7387, 0.2063, 0.7461, 0.2057, 0.7462, 0.2057, 0.7462, 0.2063, 0.7461, 0.2028, 0.755, 0.2022, 0.7553, 0.2022, 0.7553, 0.2028, 0.755, 0.2037, 0.7633, 0.2031, 0.7637, 0.2031, 0.7637, 0.2037, 0.7633, 0.2068, 0.7705, 0.2062, 0.7711, 0.1034, 0.8656, 0.1041, 0.8656, 0.1013, 0.874, 0.1005, 0.8739, 0.1005, 0.8739, 0.1013, 0.874, 0.09979, 0.8831, 0.09903, 0.8831, 0.09903, 0.8831, 0.09979, 0.8831, 0.1003, 0.8905, 0.0995, 0.8905, 0.0995, 0.8905, 0.1003, 0.8905, 0.1015, 0.8962, 0.1008, 0.8963, 0.1066, 0.8654, 0.106, 0.8655, 0.1008, 0.8574, 0.1014, 0.8575, 0.1014, 0.8575, 0.1008, 0.8574, 0.09759, 0.848, 0.09821, 0.8483, 0.09821, 0.8483, 0.09759, 0.848, 0.09878, 0.8395, 0.09938, 0.84, 0.09938, 0.84, 0.09878, 0.8395, 0.1022, 0.8323, 0.1027, 0.8328, 0.2105, 0.7385, 0.2112, 0.7386, 0.2057, 0.7462, 0.2049, 0.7462, 0.2049, 0.7462, 0.2057, 0.7462, 0.2022, 0.7553, 0.2015, 0.7556, 0.2015, 0.7556, 0.2022, 0.7553, 0.2031, 0.7637, 0.2024, 0.7642, 0.2024, 0.7642, 0.2031, 0.7637, 0.2062, 0.7711, 0.2056, 0.7716, 0.1073, 0.8654, 0.1066, 0.8654, 0.1014, 0.8575, 0.1021, 0.8576, 0.1021, 0.8576, 0.1014, 0.8575, 0.09821, 0.8483, 0.09895, 0.8486, 0.09895, 0.8486, 0.09821, 0.8483, 0.09938, 0.84, 0.1001, 0.8404, 0.1001, 0.8404, 0.09938, 0.84, 0.1027, 0.8328, 0.1034, 0.8334, 0.2097, 0.7384, 0.2105, 0.7385, 0.2049, 0.7462, 0.2042, 0.7463, 0.2042, 0.7463, 0.2049, 0.7462, 0.2015, 0.7556, 0.2007, 0.7559, 0.2007, 0.7559, 0.2015, 0.7556, 0.2024, 0.7642, 0.2017, 0.7645, 0.2017, 0.7645, 0.2024, 0.7642, 0.2056, 0.7716, 0.2049, 0.7721, 0.1081, 0.8653, 0.1073, 0.8654, 0.1021, 0.8576, 0.1029, 0.8577, 0.1029, 0.8577, 0.1021, 0.8576, 0.09895, 0.8486, 0.09969, 0.8489, 0.09969, 0.8489, 0.09895, 0.8486, 0.1001, 0.8404, 0.1008, 0.8408, 0.1008, 0.8408, 0.1001, 0.8404, 0.1034, 0.8334, 0.1041, 0.8338, 0.209, 0.7383, 0.2097, 0.7384, 0.2042, 0.7463, 0.2035, 0.7464, 0.2035, 0.7464, 0.2042, 0.7463, 0.2007, 0.7559, 0.2001, 0.756, 0.2001, 0.756, 0.2007, 0.7559, 0.2017, 0.7645, 0.2011, 0.7648, 0.2011, 0.7648, 0.2017, 0.7645, 0.2049, 0.7721, 0.2043, 0.7723])
me_sphere.materials.append(mat_material_apple)
me_sphere.use_remesh_preserve_volume = False
me_sphere.use_remesh_preserve_attributes = False
me_sphere.use_mirror_vertex_groups = False
me_sphere.use_paint_bone_selection = False
me_sphere.use_paint_mask = True
me_sphere.update()
me_cube = bpy.data.meshes.new('Cube')
me_cube.from_pydata([], [], [])
me_cube.materials.append(None)
me_cube.update()
me_cube_1 = bpy.data.meshes.new('Cube')
me_cube_1.from_pydata([], [], [])
me_cube_1.materials.append(None)
me_cube_1.update()
me_cube_2 = bpy.data.meshes.new('Cube')
me_cube_2.from_pydata([], [], [])
me_cube_2.materials.append(None)
me_cube_2.update()
me_cube_3 = bpy.data.meshes.new('Cube')
me_cube_3.from_pydata([], [], [])
me_cube_3.materials.append(None)
me_cube_3.update()
me_cube_4 = bpy.data.meshes.new('Cube')
me_cube_4.from_pydata([], [], [])
me_cube_4.materials.append(None)
me_cube_4.update()
me_cube_5 = bpy.data.meshes.new('Cube')
me_cube_5.from_pydata([], [], [])
me_cube_5.materials.append(None)
me_cube_5.update()
me_cylinder = bpy.data.meshes.new('Cylinder')
me_cylinder.from_pydata([], [], [])
me_cylinder.materials.append(None)
me_cylinder.update()
me_cube_007 = bpy.data.meshes.new('Cube.007')
me_cube_007.from_pydata([(-0.9332, -1.0, -0.9332), (-0.9332, -1.0, 0.9332), (0.9332, -1.0, -0.9332), (0.9332, -1.0, 0.9332), (-0.9332, -1.0, 0.0), (0.9332, -1.0, 0.0), (0.8893, -1.0, 0.03191), (0.8893, -1.0, 0.8893), (-0.8893, -1.0, 0.8893), (-0.8893, -1.0, 0.03191), (0.8893, -1.0, -0.8893), (0.8893, -1.0, -0.03191), (-0.8893, -1.0, -0.03191), (-0.8893, -1.0, -0.8893), (-0.956, -0.9808, -0.956), (-1.0, -0.886, -1.0), (-0.978, -0.9545, -0.978), (-0.9941, -0.9198, -0.9941), (-0.956, -0.9808, 0.956), (-1.0, -0.886, 1.0), (-0.978, -0.9545, 0.978), (-0.9941, -0.9198, 0.9941), (0.956, -0.9808, 0.956), (1.0, -0.886, 1.0), (0.978, -0.9545, 0.978), (0.9941, -0.9198, 0.9941), (0.956, -0.9808, -0.956), (1.0, -0.886, -1.0), (0.978, -0.9545, -0.978), (0.9941, -0.9198, -0.9941), (-1.0, -0.886, 0.0), (-0.956, -0.9808, 0.0), (-0.9941, -0.9198, 0.0), (-0.978, -0.9545, 0.0), (1.0, -0.886, 0.0), (0.956, -0.9808, 0.0), (0.9941, -0.9198, 0.0), (0.978, -0.9545, 0.0), (-0.9629, 1.0, -0.9629), (-1.0, 0.9629, -1.0), (-0.9891, 0.9891, -0.9891), (-0.9629, 1.0, 0.9629), (-1.0, 0.9629, 1.0), (-0.9891, 0.9891, 0.9891), (0.9629, 1.0, -0.9629), (1.0, 0.9629, -1.0), (0.9891, 0.9891, -0.9891), (1.0, 0.9629, 1.0), (0.9629, 1.0, 0.9629), (0.9891, 0.9891, 0.9891), (-1.0, 0.9629, 0.0), (-0.9629, 1.0, 0.03712), (-0.9629, 1.0, -0.03712), (-0.9891, 0.9891, 0.01856), (-0.9849, 0.9928, -1.201e-09), (-0.9629, 1.0, 0.0), (-0.9891, 0.9891, -0.01856), (0.9629, 1.0, -0.03712), (0.9629, 1.0, 0.03712), (1.0, 0.9629, 0.0), (0.9629, 1.0, 0.0), (0.9849, 0.9928, -1.336e-09), (0.9891, 0.9891, 0.01856), (0.9891, 0.9891, -0.01856), (0.8893, -1.101, 0.8893), (0.86, -1.13, 0.86), (0.8854, -1.115, 0.8854), (0.8747, -1.126, 0.8747), (0.86, -1.13, 0.06225), (0.8893, -1.101, 0.03191), (0.8747, -1.126, 0.04708), (0.8854, -1.115, 0.03597), (-0.86, -1.13, 0.06225), (-0.8893, -1.101, 0.03191), (-0.8747, -1.126, 0.04708), (-0.8854, -1.115, 0.03597), (-0.8893, -1.101, 0.8893), (-0.86, -1.13, 0.86), (-0.8854, -1.115, 0.8854), (-0.8747, -1.126, 0.8747), (0.8893, -1.095, -0.03191), (0.8549, -1.13, -0.06636), (0.8867, -1.109, -0.03453), (0.8793, -1.12, -0.042), (0.8681, -1.127, -0.05318), (0.8549, -1.13, -0.8531), (0.8893, -1.095, -0.8893), (0.8681, -1.127, -0.867), (0.8793, -1.12, -0.8787), (0.8867, -1.109, -0.8866), (-0.8549, -1.13, -0.8531), (-0.8893, -1.095, -0.8893), (-0.8681, -1.127, -0.867), (-0.8793, -1.12, -0.8787), (-0.8867, -1.109, -0.8866), (-0.8893, -1.095, -0.03191), (-0.8549, -1.13, -0.06636), (-0.8867, -1.109, -0.03453), (-0.8793, -1.12, -0.042), (-0.8681, -1.127, -0.05318), (0.1812, -1.13, 0.7946), (0.1812, -1.13, 0.7651), (-0.1812, -1.13, 0.7651), (-0.1812, -1.13, 0.7946), (0.1812, -1.164, 0.7946), (0.1765, -1.169, 0.7899), (0.1765, -1.169, 0.7698), (0.1812, -1.164, 0.7651), (-0.1765, -1.169, 0.7698), (-0.1812, -1.164, 0.7651), (-0.1812, -1.164, 0.7946), (-0.1765, -1.169, 0.7899), (0.2046, -1.13, -0.1348), (0.2046, -1.13, -0.1684), (-0.2046, -1.13, -0.1684), (-0.2046, -1.13, -0.1348), (0.2046, -1.191, -0.1348), (0.1999, -1.196, -0.1396), (0.1999, -1.196, -0.1637), (0.2046, -1.191, -0.1684), (-0.1999, -1.196, -0.1637), (-0.2046, -1.191, -0.1684), (-0.2046, -1.191, -0.1348), (-0.1999, -1.196, -0.1396)], [], [(45, 59, 34, 27), (30, 19, 42, 50), (3, 5, 35, 22), (2, 0, 14, 26), (1, 3, 22, 18), (47, 42, 19, 23), (0, 4, 31, 14), (59, 47, 23, 34), (4, 1, 18, 31), (5, 2, 26, 35), (39, 45, 27, 15), (51, 41, 48, 58), (5, 3, 7, 6), (3, 1, 8, 7), (1, 4, 9, 8), (4, 5, 6, 9), (2, 5, 11, 10), (5, 4, 12, 11), (4, 0, 13, 12), (0, 2, 10, 13), (6, 7, 64, 69), (9, 6, 69, 73), (7, 8, 76, 64), (8, 9, 73, 76), (10, 11, 80, 86), (13, 10, 86, 91), (11, 12, 95, 80), (12, 13, 91, 95), (31, 18, 20, 33), (33, 20, 21, 32), (32, 21, 19, 30), (35, 26, 28, 37), (37, 28, 29, 36), (36, 29, 27, 34), (15, 27, 29, 17), (17, 29, 28, 16), (16, 28, 26, 14), (23, 19, 21, 25), (25, 21, 20, 24), (24, 20, 18, 22), (14, 31, 33, 16), (16, 33, 32, 17), (17, 32, 30, 15), (22, 35, 37, 24), (24, 37, 36, 25), (25, 36, 34, 23), (38, 52, 57, 44), (50, 53, 54, 56), (51, 55, 54, 53), (52, 56, 54, 55), (57, 60, 61, 63), (58, 62, 61, 60), (59, 63, 61, 62), (52, 38, 40, 56), (56, 40, 39, 50), (45, 39, 40, 46), (46, 40, 38, 44), (42, 47, 49, 43), (43, 49, 48, 41), (59, 45, 46, 63), (63, 46, 44, 57), (41, 51, 53, 43), (43, 53, 50, 42), (47, 59, 62, 49), (49, 62, 58, 48), (51, 58, 60, 55), (55, 60, 57, 52), (15, 30, 50, 39), (65, 68, 70, 67), (67, 70, 71, 66), (66, 71, 69, 64), (68, 72, 74, 70), (70, 74, 75, 71), (71, 75, 73, 69), (64, 76, 78, 66), (66, 78, 79, 67), (67, 79, 77, 65), (72, 77, 79, 74), (74, 79, 78, 75), (75, 78, 76, 73), (81, 85, 87, 84), (84, 87, 88, 83), (83, 88, 89, 82), (82, 89, 86, 80), (91, 86, 89, 94), (94, 89, 88, 93), (93, 88, 87, 92), (92, 87, 85, 90), (80, 95, 97, 82), (82, 97, 98, 83), (83, 98, 99, 84), (84, 99, 96, 81), (90, 96, 99, 92), (92, 99, 98, 93), (93, 98, 97, 94), (94, 97, 95, 91), (81, 96, 90, 85), (65, 77, 72, 68), (102, 101, 107, 109), (100, 103, 110, 104), (106, 105, 111, 108), (103, 102, 109, 110), (105, 106, 107, 104), (106, 108, 109, 107), (104, 110, 111, 105), (108, 111, 110, 109), (101, 100, 104, 107), (115, 114, 121, 122), (112, 115, 122, 116), (114, 113, 119, 121), (118, 117, 123, 120), (117, 118, 119, 116), (121, 119, 118, 120), (116, 122, 123, 117), (120, 123, 122, 121), (113, 112, 116, 119)])
_uv = me_cube_007.uv_layers.new(name='UVMap')
_uv.uv.foreach_set('vector', [0.6625, 0.0, 0.6625, 0.173, 0.35, 0.173, 0.35, 4.126e-08, 0.3175, 0.173, 0.3175, 0.3461, 0.004981, 0.3461, 0.004981, 0.173, 0.987, 0.003942, 0.8292, 0.003942, 0.8291, 2.063e-08, 0.9907, 0.0, 0.6714, 0.003942, 0.6714, 0.3269, 0.6675, 0.3309, 0.6675, 4.126e-08, 0.987, 0.3269, 0.987, 0.003942, 0.9907, 0.0, 0.9907, 0.3309, 0.004304, 0.6922, 0.004304, 0.3461, 0.3163, 0.3461, 0.3163, 0.6922, 0.6714, 0.3269, 0.8292, 0.3269, 0.8291, 0.3309, 0.6675, 0.3309, 0.6625, 0.173, 0.6625, 0.3461, 0.35, 0.3461, 0.35, 0.173, 0.8292, 0.3269, 0.987, 0.3269, 0.9907, 0.3309, 0.8291, 0.3309, 0.8292, 0.003942, 0.6714, 0.003942, 0.6675, 4.126e-08, 0.8291, 2.063e-08, 0.6612, 0.3461, 0.6612, 0.6922, 0.3492, 0.6922, 0.3492, 0.3461, 0.6699, 0.5108, 0.6699, 0.3506, 0.9956, 0.3506, 0.9956, 0.5108, 0.8292, 0.003942, 0.987, 0.003942, 0.9796, 0.01154, 0.8346, 0.01154, 0.987, 0.003942, 0.987, 0.3269, 0.9796, 0.3193, 0.9796, 0.01154, 0.987, 0.3269, 0.8292, 0.3269, 0.8346, 0.3193, 0.9796, 0.3193, 0.8292, 0.3269, 0.8292, 0.003942, 0.8346, 0.01154, 0.8346, 0.3193, 0.6714, 0.003942, 0.8292, 0.003942, 0.8238, 0.01154, 0.6789, 0.01154, 0.8292, 0.003942, 0.8292, 0.3269, 0.8238, 0.3193, 0.8238, 0.01154, 0.8292, 0.3269, 0.6714, 0.3269, 0.6789, 0.3193, 0.8238, 0.3193, 0.6714, 0.3269, 0.6714, 0.003942, 0.6789, 0.01154, 0.6789, 0.3193, 0.1049, 0.6922, 0.1049, 0.8406, 0.08785, 0.8406, 0.08785, 0.6922, 0.9683, 0.6884, 0.9683, 0.9962, 0.9513, 0.9962, 0.9513, 0.6884, 0.0, 1.0, 2.016e-08, 0.6922, 0.01698, 0.6922, 0.01698, 1.0, 0.06211, 0.8406, 0.06211, 0.6922, 0.07912, 0.6922, 0.07912, 0.8406, 0.1252, 0.8406, 0.1252, 0.6922, 0.1413, 0.6922, 0.1413, 0.8406, 0.04177, 0.6922, 0.04177, 1.0, 0.02567, 1.0, 0.02567, 0.6922, 0.04177, 1.0, 0.04177, 0.6922, 0.05789, 0.6922, 0.05789, 1.0, 0.1252, 0.6922, 0.1252, 0.8406, 0.109, 0.8406, 0.109, 0.6922, 0.3338, 0.173, 0.3338, 0.3385, 0.3292, 0.3423, 0.3292, 0.173, 0.3292, 0.173, 0.3292, 0.3423, 0.3233, 0.3451, 0.3233, 0.173, 0.3233, 0.173, 0.3233, 0.3451, 0.3175, 0.3461, 0.3175, 0.173, 0.3338, 0.173, 0.3338, 0.007613, 0.3383, 0.003806, 0.3383, 0.173, 0.3383, 0.173, 0.3383, 0.003806, 0.3442, 0.00102, 0.3442, 0.173, 0.3442, 0.173, 0.3442, 0.00102, 0.35, 4.126e-08, 0.35, 0.173, 0.3492, 0.3461, 0.3492, 0.6922, 0.3435, 0.6912, 0.3435, 0.3471, 0.3435, 0.3471, 0.3435, 0.6912, 0.3374, 0.6884, 0.3374, 0.3499, 0.3374, 0.3499, 0.3374, 0.6884, 0.3327, 0.6846, 0.3327, 0.3537, 0.3163, 0.6922, 0.3163, 0.3461, 0.322, 0.3471, 0.322, 0.6912, 0.322, 0.6912, 0.322, 0.3471, 0.3281, 0.3499, 0.3281, 0.6884, 0.3281, 0.6884, 0.3281, 0.3499, 0.3327, 0.3537, 0.3327, 0.6846, 0.3338, 0.007613, 0.3338, 0.173, 0.3292, 0.173, 0.3292, 0.003806, 0.3292, 0.003806, 0.3292, 0.173, 0.3233, 0.173, 0.3233, 0.00102, 0.3233, 0.00102, 0.3233, 0.173, 0.3175, 0.173, 0.3175, 0.0, 0.3338, 0.3385, 0.3338, 0.173, 0.3383, 0.173, 0.3383, 0.3423, 0.3383, 0.3423, 0.3383, 0.173, 0.3442, 0.173, 0.3442, 0.3451, 0.3442, 0.3451, 0.3442, 0.173, 0.35, 0.173, 0.35, 0.3461, 0.6699, 0.6839, 0.6699, 0.5237, 0.9956, 0.5237, 0.9956, 0.6839, 0.004981, 0.173, 0.0005974, 0.1763, 0.0, 0.173, 0.0005974, 0.1698, 0.6699, 0.5108, 0.6699, 0.5173, 0.6662, 0.5173, 0.6655, 0.5141, 0.6699, 0.5237, 0.6655, 0.5205, 0.6662, 0.5173, 0.6699, 0.5173, 0.9956, 0.5237, 0.9956, 0.5173, 0.9993, 0.5173, 1.0, 0.5205, 0.9956, 0.5108, 1.0, 0.5141, 0.9993, 0.5173, 0.9956, 0.5173, 0.6625, 0.173, 0.6669, 0.1698, 0.6675, 0.173, 0.6669, 0.1763, 0.6699, 0.5237, 0.6699, 0.6839, 0.6655, 0.6884, 0.6655, 0.5205, 0.0005974, 0.1698, 0.0005974, 0.001881, 0.004981, 2.063e-08, 0.004981, 0.173, 0.6612, 0.6922, 0.6612, 0.3461, 0.6655, 0.348, 0.6655, 0.6903, 1.0, 0.6884, 0.6655, 0.6884, 0.6699, 0.6839, 0.9956, 0.6839, 0.004304, 0.3461, 0.004304, 0.6922, 2.016e-08, 0.6903, 0.0, 0.348, 0.6655, 0.3461, 1.0, 0.3461, 0.9956, 0.3506, 0.6699, 0.3506, 0.6625, 0.173, 0.6625, 0.0, 0.6669, 0.001881, 0.6669, 0.1698, 1.0, 0.5205, 1.0, 0.6884, 0.9956, 0.6839, 0.9956, 0.5237, 0.6699, 0.3506, 0.6699, 0.5108, 0.6655, 0.5141, 0.6655, 0.3461, 0.0005974, 0.3442, 0.0005974, 0.1763, 0.004981, 0.173, 0.004981, 0.3461, 0.6625, 0.3461, 0.6625, 0.173, 0.6669, 0.1763, 0.6669, 0.3442, 1.0, 0.3461, 1.0, 0.5141, 0.9956, 0.5108, 0.9956, 0.3506, 0.6699, 0.5108, 0.9956, 0.5108, 0.9956, 0.5173, 0.6699, 0.5173, 0.6699, 0.5173, 0.9956, 0.5173, 0.9956, 0.5237, 0.6699, 0.5237, 0.3175, 0.0, 0.3175, 0.173, 0.004981, 0.173, 0.004981, 2.063e-08, 0.8094, 0.9886, 0.9442, 0.9886, 0.9468, 0.9912, 0.8069, 0.9912, 0.08349, 0.838, 0.08349, 0.6948, 0.08535, 0.6929, 0.08535, 0.8399, 0.08535, 0.8399, 0.08535, 0.6929, 0.08785, 0.6922, 0.08785, 0.8406, 0.9442, 0.9886, 0.9442, 0.691, 0.9468, 0.6884, 0.9468, 0.9912, 0.9468, 0.9937, 0.9468, 0.691, 0.9488, 0.6891, 0.9488, 0.9956, 0.9488, 0.9956, 0.9488, 0.6891, 0.9513, 0.6884, 0.9513, 0.9962, 0.01698, 1.0, 0.01698, 0.6922, 0.0195, 0.6929, 0.0195, 0.9993, 0.0195, 0.9993, 0.0195, 0.6929, 0.02143, 0.6947, 0.02143, 0.9975, 0.8069, 0.9912, 0.8069, 0.6884, 0.8094, 0.691, 0.8094, 0.9886, 0.9442, 0.691, 0.8094, 0.691, 0.8069, 0.6884, 0.9468, 0.6884, 0.08349, 0.6948, 0.08349, 0.838, 0.08162, 0.8399, 0.08162, 0.6929, 0.08162, 0.6929, 0.08162, 0.8399, 0.07912, 0.8406, 0.07912, 0.6922, 0.6695, 0.9885, 0.8025, 0.9885, 0.8049, 0.9908, 0.6673, 0.9908, 0.6673, 0.9908, 0.8049, 0.9908, 0.8069, 0.9927, 0.6655, 0.9927, 0.1455, 0.6939, 0.1455, 0.8387, 0.1436, 0.8401, 0.1436, 0.6927, 0.1436, 0.6927, 0.1436, 0.8401, 0.1413, 0.8406, 0.1413, 0.6922, 0.02567, 0.6922, 0.02567, 1.0, 0.02341, 0.9995, 0.02341, 0.6927, 0.02341, 0.6927, 0.02341, 0.9995, 0.02143, 0.9983, 0.02143, 0.6939, 0.8069, 0.6884, 0.8069, 0.9927, 0.8049, 0.9908, 0.8049, 0.6904, 0.8049, 0.6904, 0.8049, 0.9908, 0.8025, 0.9885, 0.8025, 0.6927, 0.05789, 1.0, 0.05789, 0.6922, 0.06014, 0.6927, 0.06014, 0.9995, 0.06014, 0.9995, 0.06014, 0.6927, 0.06211, 0.6939, 0.06211, 0.9983, 0.6655, 0.9927, 0.6655, 0.6884, 0.6673, 0.6904, 0.6673, 0.9908, 0.6673, 0.9908, 0.6673, 0.6904, 0.6695, 0.6927, 0.6695, 0.9885, 0.8025, 0.6927, 0.6695, 0.6927, 0.6673, 0.6904, 0.8049, 0.6904, 0.8049, 0.6904, 0.6673, 0.6904, 0.6655, 0.6884, 0.8069, 0.6884, 0.1049, 0.8387, 0.1049, 0.6939, 0.1068, 0.6927, 0.1068, 0.8401, 0.1068, 0.8401, 0.1068, 0.6927, 0.109, 0.6922, 0.109, 0.8406, 0.6695, 0.9885, 0.6695, 0.6927, 0.8025, 0.6927, 0.8025, 0.9885, 0.8094, 0.9886, 0.8094, 0.691, 0.9442, 0.691, 0.9442, 0.9886, 0.1678, 0.7549, 0.1678, 0.6922, 0.1735, 0.6922, 0.1735, 0.7549, 0.1744, 0.7549, 0.1744, 0.6922, 0.1802, 0.6922, 0.1802, 0.7549, 0.1851, 0.6922, 0.1885, 0.6922, 0.1885, 0.7533, 0.1851, 0.7533, 0.1885, 0.6922, 0.1935, 0.6922, 0.1935, 0.6981, 0.1885, 0.6981, 0.1977, 0.6989, 0.1943, 0.6989, 0.1935, 0.6981, 0.1984, 0.6981, 0.1744, 0.693, 0.1744, 0.7541, 0.1735, 0.7549, 0.1735, 0.6922, 0.1802, 0.7549, 0.1802, 0.6922, 0.181, 0.693, 0.181, 0.7541, 0.1927, 0.6989, 0.1893, 0.6989, 0.1885, 0.6981, 0.1935, 0.6981, 0.1935, 0.6922, 0.1984, 0.6922, 0.1984, 0.6981, 0.1935, 0.6981, 0.6789, 0.3423, 0.6732, 0.3423, 0.6732, 0.3317, 0.6789, 0.3317, 0.1566, 0.763, 0.1566, 0.6922, 0.1669, 0.6922, 0.1669, 0.763, 0.1455, 0.763, 0.1455, 0.6922, 0.1558, 0.6922, 0.1558, 0.763, 0.1851, 0.7614, 0.181, 0.7614, 0.181, 0.6922, 0.1851, 0.6922, 0.6724, 0.3423, 0.6683, 0.3423, 0.6675, 0.3414, 0.6732, 0.3414, 0.1558, 0.763, 0.1558, 0.6922, 0.1566, 0.693, 0.1566, 0.7622, 0.1669, 0.763, 0.1669, 0.6922, 0.1678, 0.693, 0.1678, 0.7622, 0.674, 0.3309, 0.6781, 0.3309, 0.6789, 0.3317, 0.6732, 0.3317, 0.6675, 0.3309, 0.6732, 0.3309, 0.6732, 0.3414, 0.6675, 0.3414])
me_cube_007.materials.append(mat_material_003)
me_cube_007.use_remesh_preserve_volume = False
me_cube_007.use_remesh_preserve_attributes = False
me_cube_007.use_mirror_vertex_groups = False
me_cube_007.update()
me_cube_002 = bpy.data.meshes.new('Cube.002')
me_cube_002.from_pydata([(-1.0, 1.0, -1.0), (-1.0, 1.0, 1.0), (-1.0, 0.5, 1.0), (-0.5, 1.0, -1.0), (-1.0, 0.5, -1.0), (-0.5, 1.0, 1.0), (-0.5, 0.5, -1.0), (-0.5, 0.5, 1.0), (-0.6785, 0.8215, -11.73), (-0.8215, 0.8215, -11.73), (-0.8215, 0.6785, -11.73), (-0.6785, 0.6785, -11.73), (-0.5, 0.5, -1.344), (-0.5, 1.0, -1.344), (-1.0, 0.5, -1.344), (-1.0, 1.0, -1.344), (-0.657, 0.657, -4.267), (-0.843, 0.657, -4.267), (-0.843, 0.843, -4.267), (-0.657, 0.843, -4.267), (-0.6552, 0.6552, -5.498), (-0.8448, 0.6552, -5.498), (-0.8448, 0.8448, -5.498), (-0.6552, 0.8448, -5.498), (-0.6057, 0.6057, -6.277), (-0.8943, 0.6057, -6.277), (-0.8943, 0.8943, -6.277), (-0.6057, 0.8943, -6.277), (-0.6367, 0.6367, -7.085), (-0.8633, 0.6367, -7.085), (-0.8633, 0.8633, -7.085), (-0.6367, 0.8633, -7.085), (-0.7253, 0.7253, -9.595), (-0.7747, 0.7253, -9.595), (-0.7747, 0.7747, -9.595), (-0.7253, 0.7747, -9.595), (-0.6836, 0.6836, -11.55), (-0.8164, 0.6836, -11.55), (-0.8164, 0.8164, -11.55), (-0.6836, 0.8164, -11.55), (-0.5785, 0.9215, -3.67), (-0.5785, 0.5785, -3.67), (-0.9215, 0.5785, -3.67), (-0.9215, 0.9215, -3.67), (-0.5953, 0.9047, -3.013), (-0.5953, 0.5953, -3.013), (-0.9047, 0.5953, -3.013), (-0.9047, 0.9047, -3.013), (-1.0, 1.0, -0.777), (-0.5, 1.0, -0.777), (-1.0, 0.5, -0.777), (-0.595, 0.905, -1.656), (-0.595, 0.595, -1.558), (-0.905, 0.595, -1.558), (-0.905, 0.905, -1.558), (-0.5953, 0.9047, -3.11), (-0.9047, 0.9047, -3.11), (-0.9047, 0.5953, -3.11), (-0.5953, 0.5953, -3.11), (-0.595, 0.595, -1.656), (-0.595, 0.905, -1.558), (-0.905, 0.595, -1.656), (-0.905, 0.905, -1.656), (1.0, 1.0, -1.0), (1.0, 1.0, 1.0), (0.0, 1.0, -1.0), (0.0, 1.0, 1.0), (1.0, 0.5, 1.0), (0.5, 1.0, -1.0), (1.0, 0.5, -1.0), (0.5, 1.0, 1.0), (0.0, 0.5, 1.0), (0.0, 0.5, -1.0), (0.5, 0.5, -1.0), (0.5, 0.5, 1.0), (0.6785, 0.8215, -11.73), (0.8215, 0.8215, -11.73), (0.8215, 0.6785, -11.73), (0.6785, 0.6785, -11.73), (0.5, 0.5, -1.344), (0.5, 1.0, -1.344), (1.0, 0.5, -1.344), (1.0, 1.0, -1.344), (0.657, 0.657, -4.267), (0.843, 0.657, -4.267), (0.843, 0.843, -4.267), (0.657, 0.843, -4.267), (0.6552, 0.6552, -5.498), (0.8448, 0.6552, -5.498), (0.8448, 0.8448, -5.498), (0.6552, 0.8448, -5.498), (0.6057, 0.6057, -6.277), (0.8943, 0.6057, -6.277), (0.8943, 0.8943, -6.277), (0.6057, 0.8943, -6.277), (0.6367, 0.6367, -7.085), (0.8633, 0.6367, -7.085), (0.8633, 0.8633, -7.085), (0.6367, 0.8633, -7.085), (0.7253, 0.7253, -9.595), (0.7747, 0.7253, -9.595), (0.7747, 0.7747, -9.595), (0.7253, 0.7747, -9.595), (0.6836, 0.6836, -11.55), (0.8164, 0.6836, -11.55), (0.8164, 0.8164, -11.55), (0.6836, 0.8164, -11.55), (0.5785, 0.9215, -3.67), (0.5785, 0.5785, -3.67), (0.9215, 0.5785, -3.67), (0.9215, 0.9215, -3.67), (0.5953, 0.9047, -3.013), (0.5953, 0.5953, -3.013), (0.9047, 0.5953, -3.013), (0.9047, 0.9047, -3.013), (1.0, 1.0, -0.777), (0.0, 1.0, -0.777), (0.5, 1.0, -0.777), (1.0, 0.5, -0.777), (0.595, 0.905, -1.656), (0.595, 0.595, -1.558), (0.905, 0.595, -1.558), (0.905, 0.905, -1.558), (0.5953, 0.9047, -3.11), (0.9047, 0.9047, -3.11), (0.9047, 0.5953, -3.11), (0.5953, 0.5953, -3.11), (0.595, 0.595, -1.656), (0.595, 0.905, -1.558), (0.905, 0.595, -1.656), (0.905, 0.905, -1.656), (-1.0, -1.0, -1.0), (-1.0, -1.0, 1.0), (-1.0, 0.0, -1.0), (-1.0, 0.0, 1.0), (-1.0, -0.5, 1.0), (-0.5, -1.0, -1.0), (-1.0, -0.5, -1.0), (-0.5, -1.0, 1.0), (-0.5, 0.0, 1.0), (-0.5, 0.0, -1.0), (-0.5, -0.5, -1.0), (-0.5, -0.5, 1.0), (-0.6785, -0.8215, -11.73), (-0.8215, -0.8215, -11.73), (-0.8215, -0.6785, -11.73), (-0.6785, -0.6785, -11.73), (-0.5, -0.5, -1.344), (-0.5, -1.0, -1.344), (-1.0, -0.5, -1.344), (-1.0, -1.0, -1.344), (-0.657, -0.657, -4.267), (-0.843, -0.657, -4.267), (-0.843, -0.843, -4.267), (-0.657, -0.843, -4.267), (-0.6552, -0.6552, -5.498), (-0.8448, -0.6552, -5.498), (-0.8448, -0.8448, -5.498), (-0.6552, -0.8448, -5.498), (-0.6057, -0.6057, -6.277), (-0.8943, -0.6057, -6.277), (-0.8943, -0.8943, -6.277), (-0.6057, -0.8943, -6.277), (-0.6367, -0.6367, -7.085), (-0.8633, -0.6367, -7.085), (-0.8633, -0.8633, -7.085), (-0.6367, -0.8633, -7.085), (-0.7253, -0.7253, -9.595), (-0.7747, -0.7253, -9.595), (-0.7747, -0.7747, -9.595), (-0.7253, -0.7747, -9.595), (-0.6836, -0.6836, -11.55), (-0.8164, -0.6836, -11.55), (-0.8164, -0.8164, -11.55), (-0.6836, -0.8164, -11.55), (-0.5785, -0.9215, -3.67), (-0.5785, -0.5785, -3.67), (-0.9215, -0.5785, -3.67), (-0.9215, -0.9215, -3.67), (-0.5953, -0.9047, -3.013), (-0.5953, -0.5953, -3.013), (-0.9047, -0.5953, -3.013), (-0.9047, -0.9047, -3.013), (-1.0, -1.0, -0.777), (-1.0, 0.0, -0.777), (-0.5, -1.0, -0.777), (-1.0, -0.5, -0.777), (-0.595, -0.905, -1.656), (-0.595, -0.595, -1.558), (-0.905, -0.595, -1.558), (-0.905, -0.905, -1.558), (-0.5953, -0.9047, -3.11), (-0.9047, -0.9047, -3.11), (-0.9047, -0.5953, -3.11), (-0.5953, -0.5953, -3.11), (-0.595, -0.595, -1.656), (-0.595, -0.905, -1.558), (-0.905, -0.595, -1.656), (-0.905, -0.905, -1.656), (1.0, -1.0, -1.0), (1.0, -1.0, 1.0), (1.0, 0.0, -1.0), (1.0, 0.0, 1.0), (0.0, -1.0, -1.0), (0.0, -1.0, 1.0), (0.0, 0.0, 1.0), (0.0, 0.0, -1.0), (1.0, -0.5, 1.0), (0.5, -1.0, -1.0), (1.0, -0.5, -1.0), (0.5, -1.0, 1.0), (0.0, -0.5, 1.0), (0.5, 0.0, 1.0), (0.0, -0.5, -1.0), (0.5, 0.0, -1.0), (0.5, -0.5, -1.0), (0.5, -0.5, 1.0), (0.6785, -0.8215, -11.73), (0.8215, -0.8215, -11.73), (0.8215, -0.6785, -11.73), (0.6785, -0.6785, -11.73), (0.5, -0.5, -1.344), (0.5, -1.0, -1.344), (1.0, -0.5, -1.344), (1.0, -1.0, -1.344), (0.657, -0.657, -4.267), (0.843, -0.657, -4.267), (0.843, -0.843, -4.267), (0.657, -0.843, -4.267), (0.6552, -0.6552, -5.498), (0.8448, -0.6552, -5.498), (0.8448, -0.8448, -5.498), (0.6552, -0.8448, -5.498), (0.6057, -0.6057, -6.277), (0.8943, -0.6057, -6.277), (0.8943, -0.8943, -6.277), (0.6057, -0.8943, -6.277), (0.6367, -0.6367, -7.085), (0.8633, -0.6367, -7.085), (0.8633, -0.8633, -7.085), (0.6367, -0.8633, -7.085), (0.7253, -0.7253, -9.595), (0.7747, -0.7253, -9.595), (0.7747, -0.7747, -9.595), (0.7253, -0.7747, -9.595), (0.6836, -0.6836, -11.55), (0.8164, -0.6836, -11.55), (0.8164, -0.8164, -11.55), (0.6836, -0.8164, -11.55), (0.5785, -0.9215, -3.67), (0.5785, -0.5785, -3.67), (0.9215, -0.5785, -3.67), (0.9215, -0.9215, -3.67), (0.5953, -0.9047, -3.013), (0.5953, -0.5953, -3.013), (0.9047, -0.5953, -3.013), (0.9047, -0.9047, -3.013), (1.0, -1.0, -0.777), (0.0, -1.0, -0.777), (1.0, 0.0, -0.777), (0.5, -1.0, -0.777), (1.0, -0.5, -0.777), (0.595, -0.905, -1.656), (0.595, -0.595, -1.558), (0.905, -0.595, -1.558), (0.905, -0.905, -1.558), (0.5953, -0.9047, -3.11), (0.9047, -0.9047, -3.11), (0.9047, -0.5953, -3.11), (0.5953, -0.5953, -3.11), (0.595, -0.595, -1.656), (0.595, -0.905, -1.558), (0.905, -0.595, -1.656), (0.905, -0.905, -1.656)], [], [(50, 2, 1, 48), (7, 2, 134, 139), (6, 72, 206, 140), (49, 5, 66, 116), (48, 1, 5, 49), (4, 6, 140, 133), (3, 65, 72, 6), (71, 7, 139, 205), (66, 5, 7, 71), (5, 1, 2, 7), (184, 134, 2, 50), (9, 8, 11, 10), (39, 36, 11, 8), (36, 37, 10, 11), (37, 38, 9, 10), (38, 39, 8, 9), (0, 3, 13, 15), (4, 0, 15, 14), (6, 4, 14, 12), (3, 6, 12, 13), (43, 40, 19, 18), (42, 43, 18, 17), (41, 42, 17, 16), (40, 41, 16, 19), (18, 19, 23, 22), (17, 18, 22, 21), (16, 17, 21, 20), (19, 16, 20, 23), (22, 23, 27, 26), (21, 22, 26, 25), (20, 21, 25, 24), (23, 20, 24, 27), (26, 27, 31, 30), (25, 26, 30, 29), (24, 25, 29, 28), (27, 24, 28, 31), (30, 31, 35, 34), (29, 30, 34, 33), (28, 29, 33, 32), (31, 28, 32, 35), (34, 35, 39, 38), (33, 34, 38, 37), (32, 33, 37, 36), (35, 32, 36, 39), (55, 58, 41, 40), (58, 57, 42, 41), (57, 56, 43, 42), (56, 55, 40, 43), (62, 51, 44, 47), (61, 62, 47, 46), (59, 61, 46, 45), (51, 59, 45, 44), (133, 184, 50, 4), (0, 48, 49, 3), (3, 49, 116, 65), (4, 50, 48, 0), (13, 12, 52, 60), (12, 14, 53, 52), (14, 15, 54, 53), (15, 13, 60, 54), (47, 44, 55, 56), (46, 47, 56, 57), (45, 46, 57, 58), (44, 45, 58, 55), (59, 51, 60, 52), (61, 59, 52, 53), (62, 61, 53, 54), (51, 62, 54, 60), (118, 115, 64, 67), (74, 212, 202, 67), (73, 214, 206, 72), (117, 116, 66, 70), (115, 117, 70, 64), (69, 201, 214, 73), (68, 73, 72, 65), (71, 205, 212, 74), (66, 71, 74, 70), (70, 74, 67, 64), (259, 118, 67, 202), (76, 77, 78, 75), (106, 75, 78, 103), (103, 78, 77, 104), (104, 77, 76, 105), (105, 76, 75, 106), (63, 82, 80, 68), (69, 81, 82, 63), (73, 79, 81, 69), (68, 80, 79, 73), (110, 85, 86, 107), (109, 84, 85, 110), (108, 83, 84, 109), (107, 86, 83, 108), (85, 89, 90, 86), (84, 88, 89, 85), (83, 87, 88, 84), (86, 90, 87, 83), (89, 93, 94, 90), (88, 92, 93, 89), (87, 91, 92, 88), (90, 94, 91, 87), (93, 97, 98, 94), (92, 96, 97, 93), (91, 95, 96, 92), (94, 98, 95, 91), (97, 101, 102, 98), (96, 100, 101, 97), (95, 99, 100, 96), (98, 102, 99, 95), (101, 105, 106, 102), (100, 104, 105, 101), (99, 103, 104, 100), (102, 106, 103, 99), (123, 107, 108, 126), (126, 108, 109, 125), (125, 109, 110, 124), (124, 110, 107, 123), (130, 114, 111, 119), (129, 113, 114, 130), (127, 112, 113, 129), (119, 111, 112, 127), (201, 69, 118, 259), (63, 68, 117, 115), (68, 65, 116, 117), (69, 63, 115, 118), (80, 128, 120, 79), (79, 120, 121, 81), (81, 121, 122, 82), (82, 122, 128, 80), (114, 124, 123, 111), (113, 125, 124, 114), (112, 126, 125, 113), (111, 123, 126, 112), (127, 120, 128, 119), (129, 121, 120, 127), (130, 122, 121, 129), (119, 128, 122, 130), (186, 183, 132, 135), (142, 139, 134, 135), (141, 140, 206, 213), (185, 258, 204, 138), (183, 185, 138, 132), (137, 133, 140, 141), (136, 141, 213, 203), (211, 205, 139, 142), (204, 211, 142, 138), (138, 142, 135, 132), (184, 186, 135, 134), (144, 145, 146, 143), (174, 143, 146, 171), (171, 146, 145, 172), (172, 145, 144, 173), (173, 144, 143, 174), (131, 150, 148, 136), (137, 149, 150, 131), (141, 147, 149, 137), (136, 148, 147, 141), (178, 153, 154, 175), (177, 152, 153, 178), (176, 151, 152, 177), (175, 154, 151, 176), (153, 157, 158, 154), (152, 156, 157, 153), (151, 155, 156, 152), (154, 158, 155, 151), (157, 161, 162, 158), (156, 160, 161, 157), (155, 159, 160, 156), (158, 162, 159, 155), (161, 165, 166, 162), (160, 164, 165, 161), (159, 163, 164, 160), (162, 166, 163, 159), (165, 169, 170, 166), (164, 168, 169, 165), (163, 167, 168, 164), (166, 170, 167, 163), (169, 173, 174, 170), (168, 172, 173, 169), (167, 171, 172, 168), (170, 174, 171, 167), (191, 175, 176, 194), (194, 176, 177, 193), (193, 177, 178, 192), (192, 178, 175, 191), (198, 182, 179, 187), (197, 181, 182, 198), (195, 180, 181, 197), (187, 179, 180, 195), (133, 137, 186, 184), (131, 136, 185, 183), (136, 203, 258, 185), (137, 131, 183, 186), (148, 196, 188, 147), (147, 188, 189, 149), (149, 189, 190, 150), (150, 190, 196, 148), (182, 192, 191, 179), (181, 193, 192, 182), (180, 194, 193, 181), (179, 191, 194, 180), (195, 188, 196, 187), (197, 189, 188, 195), (198, 190, 189, 197), (187, 196, 190, 198), (261, 207, 200, 257), (216, 207, 202, 212), (215, 213, 206, 214), (260, 210, 204, 258), (257, 200, 210, 260), (209, 215, 214, 201), (208, 203, 213, 215), (211, 216, 212, 205), (204, 210, 216, 211), (210, 200, 207, 216), (259, 202, 207, 261), (218, 217, 220, 219), (248, 245, 220, 217), (245, 246, 219, 220), (246, 247, 218, 219), (247, 248, 217, 218), (199, 208, 222, 224), (209, 199, 224, 223), (215, 209, 223, 221), (208, 215, 221, 222), (252, 249, 228, 227), (251, 252, 227, 226), (250, 251, 226, 225), (249, 250, 225, 228), (227, 228, 232, 231), (226, 227, 231, 230), (225, 226, 230, 229), (228, 225, 229, 232), (231, 232, 236, 235), (230, 231, 235, 234), (229, 230, 234, 233), (232, 229, 233, 236), (235, 236, 240, 239), (234, 235, 239, 238), (233, 234, 238, 237), (236, 233, 237, 240), (239, 240, 244, 243), (238, 239, 243, 242), (237, 238, 242, 241), (240, 237, 241, 244), (243, 244, 248, 247), (242, 243, 247, 246), (241, 242, 246, 245), (244, 241, 245, 248), (266, 269, 250, 249), (269, 268, 251, 250), (268, 267, 252, 251), (267, 266, 249, 252), (273, 262, 253, 256), (272, 273, 256, 255), (270, 272, 255, 254), (262, 270, 254, 253), (201, 259, 261, 209), (199, 257, 260, 208), (208, 260, 258, 203), (209, 261, 257, 199), (222, 221, 263, 271), (221, 223, 264, 263), (223, 224, 265, 264), (224, 222, 271, 265), (256, 253, 266, 267), (255, 256, 267, 268), (254, 255, 268, 269), (253, 254, 269, 266), (270, 262, 271, 263), (272, 270, 263, 264), (273, 272, 264, 265), (262, 273, 265, 271)])
_uv = me_cube_002.uv_layers.new(name='UVMap')
_uv.uv.foreach_set('vector', [0.2059, 0.8604, 0.2059, 0.9999, 0.1647, 0.9999, 0.1647, 0.8604, 0.7823, 0.9607, 0.7823, 1.0, 0.7412, 1.0, 0.7412, 0.9607, 0.8647, 0.9607, 0.8647, 0.9214, 0.9059, 0.9214, 0.9059, 0.9607, 0.4529, 0.8604, 0.4529, 0.9999, 0.4118, 0.9999, 0.4118, 0.8604, 0.4941, 0.8604, 0.4941, 0.9999, 0.4529, 0.9999, 0.4529, 0.8604, 0.8647, 1.0, 0.8647, 0.9607, 0.9059, 0.9607, 0.9059, 1.0, 0.8235, 0.9607, 0.8235, 0.9214, 0.8647, 0.9214, 0.8647, 0.9607, 0.7823, 0.9214, 0.7823, 0.9607, 0.7412, 0.9607, 0.7412, 0.9214, 0.8235, 0.9214, 0.8235, 0.9607, 0.7823, 0.9607, 0.7823, 0.9214, 0.8235, 0.9607, 0.8235, 1.0, 0.7823, 1.0, 0.7823, 0.9607, 0.2471, 0.8604, 0.2471, 0.9999, 0.2059, 0.9999, 0.2059, 0.8604, 0.9882, 0.01123, 0.9882, 0.0, 1.0, 0.0, 1.0, 0.01123, 0.9319, 0.01435, 0.921, 0.01435, 0.9206, 0.0, 0.9324, 0.0, 0.6739, 0.8285, 0.6849, 0.8285, 0.6853, 0.8429, 0.6735, 0.8429, 0.1908, 0.01435, 0.1798, 0.01435, 0.1794, 0.0, 0.1912, 0.0, 0.479, 0.01435, 0.4681, 0.01435, 0.4676, 0.0, 0.4794, 0.0, 0.4941, 0.8429, 0.4529, 0.8429, 0.4529, 0.8159, 0.4941, 0.8159, 0.2059, 0.8429, 0.1647, 0.8429, 0.1647, 0.8159, 0.2059, 0.8159, 0.6588, 1.873e-08, 0.7, 0.0, 0.7, 0.02701, 0.6588, 0.02701, 0.9471, 0.8429, 0.9059, 0.8429, 0.9059, 0.8159, 0.9471, 0.8159, 0.4877, 0.6331, 0.4594, 0.6331, 0.4659, 0.586, 0.4812, 0.586, 0.1994, 0.6331, 0.1712, 0.6331, 0.1776, 0.586, 0.193, 0.586, 0.6653, 0.2098, 0.6935, 0.2098, 0.6871, 0.2569, 0.6717, 0.2569, 0.9406, 0.6331, 0.9123, 0.6331, 0.9188, 0.586, 0.9341, 0.586, 0.4812, 0.586, 0.4659, 0.586, 0.4657, 0.4894, 0.4813, 0.4894, 0.193, 0.586, 0.1776, 0.586, 0.1775, 0.4894, 0.1931, 0.4894, 0.6717, 0.2569, 0.6871, 0.2569, 0.6872, 0.3535, 0.6716, 0.3535, 0.9341, 0.586, 0.9188, 0.586, 0.9187, 0.4894, 0.9343, 0.4894, 0.4813, 0.4894, 0.4657, 0.4894, 0.4616, 0.4283, 0.4854, 0.4283, 0.1931, 0.4894, 0.1775, 0.4894, 0.1734, 0.4283, 0.1972, 0.4283, 0.6716, 0.3535, 0.6872, 0.3535, 0.6913, 0.4146, 0.6675, 0.4146, 0.9343, 0.4894, 0.9187, 0.4894, 0.9146, 0.4283, 0.9384, 0.4283, 0.4854, 0.4283, 0.4616, 0.4283, 0.4642, 0.3648, 0.4829, 0.3648, 0.1972, 0.4283, 0.1734, 0.4283, 0.176, 0.3648, 0.1946, 0.3648, 0.6675, 0.4146, 0.6913, 0.4146, 0.6887, 0.4781, 0.6701, 0.4781, 0.9384, 0.4283, 0.9146, 0.4283, 0.9171, 0.3648, 0.9358, 0.3648, 0.4829, 0.3648, 0.4642, 0.3648, 0.4715, 0.1675, 0.4756, 0.1675, 0.1946, 0.3648, 0.176, 0.3648, 0.1833, 0.1675, 0.1873, 0.1675, 0.6701, 0.4781, 0.6887, 0.4781, 0.6814, 0.6754, 0.6774, 0.6754, 0.9358, 0.3648, 0.9171, 0.3648, 0.9244, 0.1675, 0.9285, 0.1675, 0.4756, 0.1675, 0.4715, 0.1675, 0.4681, 0.01435, 0.479, 0.01435, 0.1873, 0.1675, 0.1833, 0.1675, 0.1798, 0.01435, 0.1908, 0.01435, 0.6774, 0.6754, 0.6814, 0.6754, 0.6849, 0.8285, 0.6739, 0.8285, 0.9285, 0.1675, 0.9244, 0.1675, 0.921, 0.01435, 0.9319, 0.01435, 0.9392, 0.677, 0.9137, 0.677, 0.9123, 0.6331, 0.9406, 0.6331, 0.6667, 0.1659, 0.6921, 0.1659, 0.6935, 0.2098, 0.6653, 0.2098, 0.198, 0.677, 0.1726, 0.677, 0.1712, 0.6331, 0.1994, 0.6331, 0.4863, 0.677, 0.4608, 0.677, 0.4594, 0.6331, 0.4877, 0.6331, 0.4863, 0.7912, 0.4608, 0.7912, 0.4608, 0.6846, 0.4863, 0.6846, 0.1981, 0.7912, 0.1725, 0.7912, 0.1726, 0.6846, 0.198, 0.6846, 0.6666, 0.05171, 0.6922, 0.05171, 0.6921, 0.1583, 0.6667, 0.1583, 0.9392, 0.7912, 0.9137, 0.7912, 0.9137, 0.6846, 0.9392, 0.6846, 0.2471, 0.8429, 0.2471, 0.8604, 0.2059, 0.8604, 0.2059, 0.8429, 0.4941, 0.8429, 0.4941, 0.8604, 0.4529, 0.8604, 0.4529, 0.8429, 0.4529, 0.8429, 0.4529, 0.8604, 0.4118, 0.8604, 0.4118, 0.8429, 0.2059, 0.8429, 0.2059, 0.8604, 0.1647, 0.8604, 0.1647, 0.8429, 0.9471, 0.8159, 0.9059, 0.8159, 0.9137, 0.7989, 0.9392, 0.7989, 0.6588, 0.02701, 0.7, 0.02701, 0.6922, 0.04404, 0.6666, 0.04404, 0.2059, 0.8159, 0.1647, 0.8159, 0.1725, 0.7989, 0.1981, 0.7989, 0.4941, 0.8159, 0.4529, 0.8159, 0.4608, 0.7989, 0.4863, 0.7989, 0.4863, 0.6846, 0.4608, 0.6846, 0.4608, 0.677, 0.4863, 0.677, 0.198, 0.6846, 0.1726, 0.6846, 0.1726, 0.677, 0.198, 0.677, 0.6667, 0.1583, 0.6921, 0.1583, 0.6921, 0.1659, 0.6667, 0.1659, 0.9392, 0.6846, 0.9137, 0.6846, 0.9137, 0.677, 0.9392, 0.677, 0.9137, 0.7912, 0.9392, 0.7912, 0.9392, 0.7989, 0.9137, 0.7989, 0.6922, 0.05171, 0.6666, 0.05171, 0.6666, 0.04404, 0.6922, 0.04404, 0.1725, 0.7912, 0.1981, 0.7912, 0.1981, 0.7989, 0.1725, 0.7989, 0.4608, 0.7912, 0.4863, 0.7912, 0.4863, 0.7989, 0.4608, 0.7989, 0.6176, 0.8604, 0.6588, 0.8604, 0.6588, 0.9999, 0.6176, 0.9999, 0.7823, 0.8822, 0.7412, 0.8822, 0.7412, 0.8429, 0.7823, 0.8429, 0.8647, 0.8822, 0.9059, 0.8822, 0.9059, 0.9214, 0.8647, 0.9214, 0.3706, 0.8604, 0.4118, 0.8604, 0.4118, 0.9999, 0.3706, 0.9999, 0.3294, 0.8604, 0.3706, 0.8604, 0.3706, 0.9999, 0.3294, 0.9999, 0.8647, 0.8429, 0.9059, 0.8429, 0.9059, 0.8822, 0.8647, 0.8822, 0.8235, 0.8822, 0.8647, 0.8822, 0.8647, 0.9214, 0.8235, 0.9214, 0.7823, 0.9214, 0.7412, 0.9214, 0.7412, 0.8822, 0.7823, 0.8822, 0.8235, 0.9214, 0.7823, 0.9214, 0.7823, 0.8822, 0.8235, 0.8822, 0.8235, 0.8822, 0.7823, 0.8822, 0.7823, 0.8429, 0.8235, 0.8429, 0.5765, 0.8604, 0.6176, 0.8604, 0.6176, 0.9999, 0.5765, 0.9999, 0.9882, 0.01123, 1.0, 0.01123, 1.0, 0.02245, 0.9882, 0.02245, 0.7151, 0.01435, 0.7147, 0.0, 0.7265, 0.0, 0.726, 0.01435, 0.7672, 0.8285, 0.7676, 0.8429, 0.7559, 0.8429, 0.7563, 0.8285, 0.6328, 0.01435, 0.6323, 0.0, 0.6441, 0.0, 0.6437, 0.01435, 0.3445, 0.01435, 0.3441, 0.0, 0.3559, 0.0, 0.3555, 0.01435, 0.3294, 0.8429, 0.3294, 0.8159, 0.3706, 0.8159, 0.3706, 0.8429, 0.6176, 0.8429, 0.6176, 0.8159, 0.6588, 0.8159, 0.6588, 0.8429, 0.7823, 0.0, 0.7823, 0.02701, 0.7412, 0.02701, 0.7412, 1.873e-08, 0.7, 0.8429, 0.7, 0.8159, 0.7412, 0.8159, 0.7412, 0.8429, 0.3359, 0.6331, 0.3423, 0.586, 0.3577, 0.586, 0.3641, 0.6331, 0.6241, 0.6331, 0.6306, 0.586, 0.6459, 0.586, 0.6524, 0.6331, 0.7759, 0.2098, 0.7694, 0.2569, 0.7541, 0.2569, 0.7476, 0.2098, 0.7065, 0.6331, 0.7129, 0.586, 0.7282, 0.586, 0.7347, 0.6331, 0.3423, 0.586, 0.3422, 0.4894, 0.3578, 0.4894, 0.3577, 0.586, 0.6306, 0.586, 0.6304, 0.4894, 0.646, 0.4894, 0.6459, 0.586, 0.7694, 0.2569, 0.7696, 0.3535, 0.754, 0.3535, 0.7541, 0.2569, 0.7129, 0.586, 0.7128, 0.4894, 0.7284, 0.4894, 0.7282, 0.586, 0.3422, 0.4894, 0.3381, 0.4283, 0.3619, 0.4283, 0.3578, 0.4894, 0.6304, 0.4894, 0.6263, 0.4283, 0.6501, 0.4283, 0.646, 0.4894, 0.7696, 0.3535, 0.7736, 0.4146, 0.7499, 0.4146, 0.754, 0.3535, 0.7128, 0.4894, 0.7087, 0.4283, 0.7325, 0.4283, 0.7284, 0.4894, 0.3381, 0.4283, 0.3407, 0.3648, 0.3593, 0.3648, 0.3619, 0.4283, 0.6263, 0.4283, 0.6289, 0.3648, 0.6476, 0.3648, 0.6501, 0.4283, 0.7736, 0.4146, 0.7711, 0.4781, 0.7524, 0.4781, 0.7499, 0.4146, 0.7087, 0.4283, 0.7113, 0.3648, 0.7299, 0.3648, 0.7325, 0.4283, 0.3407, 0.3648, 0.348, 0.1675, 0.352, 0.1675, 0.3593, 0.3648, 0.6289, 0.3648, 0.6362, 0.1675, 0.6403, 0.1675, 0.6476, 0.3648, 0.7711, 0.4781, 0.7638, 0.6754, 0.7597, 0.6754, 0.7524, 0.4781, 0.7113, 0.3648, 0.7185, 0.1675, 0.7226, 0.1675, 0.7299, 0.3648, 0.348, 0.1675, 0.3445, 0.01435, 0.3555, 0.01435, 0.352, 0.1675, 0.6362, 0.1675, 0.6328, 0.01435, 0.6437, 0.01435, 0.6403, 0.1675, 0.7638, 0.6754, 0.7672, 0.8285, 0.7563, 0.8285, 0.7597, 0.6754, 0.7185, 0.1675, 0.7151, 0.01435, 0.726, 0.01435, 0.7226, 0.1675, 0.7078, 0.677, 0.7065, 0.6331, 0.7347, 0.6331, 0.7333, 0.677, 0.7745, 0.1659, 0.7759, 0.2098, 0.7476, 0.2098, 0.749, 0.1659, 0.6255, 0.677, 0.6241, 0.6331, 0.6524, 0.6331, 0.651, 0.677, 0.3373, 0.677, 0.3359, 0.6331, 0.3641, 0.6331, 0.3627, 0.677, 0.3372, 0.7912, 0.3373, 0.6846, 0.3627, 0.6846, 0.3628, 0.7912, 0.6255, 0.7912, 0.6255, 0.6846, 0.651, 0.6846, 0.651, 0.7912, 0.7745, 0.05171, 0.7745, 0.1583, 0.749, 0.1583, 0.749, 0.05171, 0.7078, 0.7912, 0.7078, 0.6846, 0.7333, 0.6846, 0.7333, 0.7912, 0.5765, 0.8429, 0.6176, 0.8429, 0.6176, 0.8604, 0.5765, 0.8604, 0.3294, 0.8429, 0.3706, 0.8429, 0.3706, 0.8604, 0.3294, 0.8604, 0.3706, 0.8429, 0.4118, 0.8429, 0.4118, 0.8604, 0.3706, 0.8604, 0.6176, 0.8429, 0.6588, 0.8429, 0.6588, 0.8604, 0.6176, 0.8604, 0.7, 0.8159, 0.7078, 0.7989, 0.7333, 0.7989, 0.7412, 0.8159, 0.7823, 0.02701, 0.7745, 0.04404, 0.749, 0.04404, 0.7412, 0.02701, 0.6176, 0.8159, 0.6255, 0.7989, 0.651, 0.7989, 0.6588, 0.8159, 0.3294, 0.8159, 0.3372, 0.7989, 0.3628, 0.7989, 0.3706, 0.8159, 0.3373, 0.6846, 0.3373, 0.677, 0.3627, 0.677, 0.3627, 0.6846, 0.6255, 0.6846, 0.6255, 0.677, 0.651, 0.677, 0.651, 0.6846, 0.7745, 0.1583, 0.7745, 0.1659, 0.749, 0.1659, 0.749, 0.1583, 0.7078, 0.6846, 0.7078, 0.677, 0.7333, 0.677, 0.7333, 0.6846, 0.7333, 0.7912, 0.7333, 0.7989, 0.7078, 0.7989, 0.7078, 0.7912, 0.749, 0.05171, 0.749, 0.04404, 0.7745, 0.04404, 0.7745, 0.05171, 0.651, 0.7912, 0.651, 0.7989, 0.6255, 0.7989, 0.6255, 0.7912, 0.3628, 0.7912, 0.3628, 0.7989, 0.3372, 0.7989, 0.3372, 0.7912, 0.2882, 0.8604, 0.3294, 0.8604, 0.3294, 0.9999, 0.2882, 0.9999, 0.7, 0.9607, 0.7412, 0.9607, 0.7412, 1.0, 0.7, 1.0, 0.9471, 0.9607, 0.9059, 0.9607, 0.9059, 0.9214, 0.9471, 0.9214, 0.1235, 0.1395, 0.08235, 0.1395, 0.08235, 1.873e-08, 0.1235, 1.873e-08, 0.1647, 0.1395, 0.1235, 0.1395, 0.1235, 1.873e-08, 0.1647, 0.0, 0.9471, 1.0, 0.9059, 1.0, 0.9059, 0.9607, 0.9471, 0.9607, 0.9882, 0.9607, 0.9471, 0.9607, 0.9471, 0.9214, 0.9882, 0.9214, 0.7, 0.9214, 0.7412, 0.9214, 0.7412, 0.9607, 0.7, 0.9607, 0.6588, 0.9214, 0.7, 0.9214, 0.7, 0.9607, 0.6588, 0.9607, 0.6588, 0.9607, 0.7, 0.9607, 0.7, 1.0, 0.6588, 1.0, 0.2471, 0.8604, 0.2882, 0.8604, 0.2882, 0.9999, 0.2471, 0.9999, 1.0, 0.03368, 0.9882, 0.03368, 0.9882, 0.02245, 1.0, 0.02245, 0.8798, 0.01435, 0.8794, 0.0, 0.8912, 0.0, 0.8908, 0.01435, 0.9731, 0.8285, 0.9735, 0.8429, 0.9618, 0.8429, 0.9622, 0.8285, 0.3034, 0.01435, 0.3029, 0.0, 0.3147, 0.0, 0.3143, 0.01435, 0.1496, 0.9856, 0.15, 0.9999, 0.1382, 0.9999, 0.1387, 0.9856, 0.1647, 0.157, 0.1647, 0.184, 0.1235, 0.184, 0.1235, 0.157, 0.2882, 0.8429, 0.2882, 0.8159, 0.3294, 0.8159, 0.3294, 0.8429, 0.9882, 0.0, 0.9882, 0.02701, 0.9471, 0.02701, 0.9471, 2.809e-08, 0.8647, 0.8429, 0.8647, 0.8159, 0.9059, 0.8159, 0.9059, 0.8429, 0.1582, 0.3669, 0.1518, 0.4139, 0.1365, 0.4139, 0.13, 0.3669, 0.2947, 0.6331, 0.3012, 0.586, 0.3165, 0.586, 0.3229, 0.6331, 0.9818, 0.2098, 0.9753, 0.2569, 0.96, 0.2569, 0.9535, 0.2098, 0.8712, 0.6331, 0.8776, 0.586, 0.8929, 0.586, 0.8994, 0.6331, 0.1518, 0.4139, 0.1519, 0.5106, 0.1363, 0.5106, 0.1365, 0.4139, 0.3012, 0.586, 0.301, 0.4894, 0.3166, 0.4894, 0.3165, 0.586, 0.9753, 0.2569, 0.9754, 0.3535, 0.9598, 0.3535, 0.96, 0.2569, 0.8776, 0.586, 0.8775, 0.4894, 0.8931, 0.4894, 0.8929, 0.586, 0.1519, 0.5106, 0.156, 0.5716, 0.1322, 0.5716, 0.1363, 0.5106, 0.301, 0.4894, 0.2969, 0.4283, 0.3207, 0.4283, 0.3166, 0.4894, 0.9754, 0.3535, 0.9795, 0.4146, 0.9558, 0.4146, 0.9598, 0.3535, 0.8775, 0.4894, 0.8734, 0.4283, 0.8972, 0.4283, 0.8931, 0.4894, 0.156, 0.5716, 0.1534, 0.6351, 0.1348, 0.6351, 0.1322, 0.5716, 0.2969, 0.4283, 0.2995, 0.3648, 0.3182, 0.3648, 0.3207, 0.4283, 0.9795, 0.4146, 0.977, 0.4781, 0.9583, 0.4781, 0.9558, 0.4146, 0.8734, 0.4283, 0.876, 0.3648, 0.8946, 0.3648, 0.8972, 0.4283, 0.1534, 0.6351, 0.1462, 0.8324, 0.1421, 0.8324, 0.1348, 0.6351, 0.2995, 0.3648, 0.3068, 0.1675, 0.3109, 0.1675, 0.3182, 0.3648, 0.977, 0.4781, 0.9697, 0.6754, 0.9656, 0.6754, 0.9583, 0.4781, 0.876, 0.3648, 0.8833, 0.1675, 0.8873, 0.1675, 0.8946, 0.3648, 0.1462, 0.8324, 0.1496, 0.9856, 0.1387, 0.9856, 0.1421, 0.8324, 0.3068, 0.1675, 0.3034, 0.01435, 0.3143, 0.01435, 0.3109, 0.1675, 0.9697, 0.6754, 0.9731, 0.8285, 0.9622, 0.8285, 0.9656, 0.6754, 0.8833, 0.1675, 0.8798, 0.01435, 0.8908, 0.01435, 0.8873, 0.1675, 0.8726, 0.677, 0.8712, 0.6331, 0.8994, 0.6331, 0.898, 0.677, 0.9804, 0.1659, 0.9818, 0.2098, 0.9535, 0.2098, 0.9549, 0.1659, 0.2961, 0.677, 0.2947, 0.6331, 0.3229, 0.6331, 0.3216, 0.677, 0.1569, 0.3229, 0.1582, 0.3669, 0.13, 0.3669, 0.1314, 0.3229, 0.1569, 0.2087, 0.1569, 0.3153, 0.1314, 0.3153, 0.1314, 0.2087, 0.2961, 0.7912, 0.2961, 0.6846, 0.3216, 0.6846, 0.3216, 0.7912, 0.9804, 0.05171, 0.9804, 0.1583, 0.9549, 0.1583, 0.9549, 0.05171, 0.8725, 0.7912, 0.8726, 0.6846, 0.898, 0.6846, 0.8981, 0.7912, 0.2471, 0.8429, 0.2882, 0.8429, 0.2882, 0.8604, 0.2471, 0.8604, 0.1647, 0.157, 0.1235, 0.157, 0.1235, 0.1395, 0.1647, 0.1395, 0.1235, 0.157, 0.08235, 0.157, 0.08235, 0.1395, 0.1235, 0.1395, 0.2882, 0.8429, 0.3294, 0.8429, 0.3294, 0.8604, 0.2882, 0.8604, 0.8647, 0.8159, 0.8725, 0.7989, 0.8981, 0.7989, 0.9059, 0.8159, 0.9882, 0.02701, 0.9804, 0.04404, 0.9549, 0.04404, 0.9471, 0.02701, 0.2882, 0.8159, 0.2961, 0.7989, 0.3216, 0.7989, 0.3294, 0.8159, 0.1647, 0.184, 0.1569, 0.2011, 0.1314, 0.2011, 0.1235, 0.184, 0.1569, 0.3153, 0.1569, 0.3229, 0.1314, 0.3229, 0.1314, 0.3153, 0.2961, 0.6846, 0.2961, 0.677, 0.3216, 0.677, 0.3216, 0.6846, 0.9804, 0.1583, 0.9804, 0.1659, 0.9549, 0.1659, 0.9549, 0.1583, 0.8726, 0.6846, 0.8726, 0.677, 0.898, 0.677, 0.898, 0.6846, 0.8981, 0.7912, 0.8981, 0.7989, 0.8725, 0.7989, 0.8725, 0.7912, 0.9549, 0.05171, 0.9549, 0.04404, 0.9804, 0.04404, 0.9804, 0.05171, 0.3216, 0.7912, 0.3216, 0.7989, 0.2961, 0.7989, 0.2961, 0.7912, 0.1314, 0.2087, 0.1314, 0.2011, 0.1569, 0.2011, 0.1569, 0.2087, 0.5353, 0.8604, 0.5353, 0.9999, 0.4941, 0.9999, 0.4941, 0.8604, 0.7, 0.8822, 0.7, 0.8429, 0.7412, 0.8429, 0.7412, 0.8822, 0.9471, 0.8822, 0.9471, 0.9214, 0.9059, 0.9214, 0.9059, 0.8822, 0.04118, 0.1395, 0.04118, 1.873e-08, 0.08235, 1.873e-08, 0.08235, 0.1395, 2.945e-08, 0.1395, 0.0, 3.746e-08, 0.04118, 1.873e-08, 0.04118, 0.1395, 0.9471, 0.8429, 0.9471, 0.8822, 0.9059, 0.8822, 0.9059, 0.8429, 0.9882, 0.8822, 0.9882, 0.9214, 0.9471, 0.9214, 0.9471, 0.8822, 0.7, 0.9214, 0.7, 0.8822, 0.7412, 0.8822, 0.7412, 0.9214, 0.6588, 0.9214, 0.6588, 0.8822, 0.7, 0.8822, 0.7, 0.9214, 0.6588, 0.8822, 0.6588, 0.8429, 0.7, 0.8429, 0.7, 0.8822, 0.5765, 0.8604, 0.5765, 0.9999, 0.5353, 0.9999, 0.5353, 0.8604, 1.0, 0.03368, 1.0, 0.04491, 0.9882, 0.04491, 0.9882, 0.03368, 0.8084, 0.01435, 0.7975, 0.01435, 0.7971, 0.0, 0.8088, 0.0, 0.8386, 0.8285, 0.8496, 0.8285, 0.85, 0.8429, 0.8382, 0.8429, 0.5202, 0.01435, 0.5092, 0.01435, 0.5088, 0.0, 0.5206, 0.0, 0.01512, 0.9856, 0.02605, 0.9856, 0.02647, 0.9999, 0.0147, 0.9999, 2.945e-08, 0.157, 0.04118, 0.157, 0.04118, 0.184, 3.927e-08, 0.184, 0.5353, 0.8429, 0.4941, 0.8429, 0.4941, 0.8159, 0.5353, 0.8159, 0.8235, 2.809e-08, 0.8647, 0.0, 0.8647, 0.02701, 0.8235, 0.02701, 0.8235, 0.8429, 0.7823, 0.8429, 0.7823, 0.8159, 0.8235, 0.8159, 0.006465, 0.3669, 0.03471, 0.3669, 0.02825, 0.4139, 0.01293, 0.4139, 0.5288, 0.6331, 0.5006, 0.6331, 0.507, 0.586, 0.5224, 0.586, 0.83, 0.2098, 0.8582, 0.2098, 0.8518, 0.2569, 0.8365, 0.2569, 0.8171, 0.6331, 0.7888, 0.6331, 0.7953, 0.586, 0.8106, 0.586, 0.01293, 0.4139, 0.02825, 0.4139, 0.02839, 0.5106, 0.01278, 0.5106, 0.5224, 0.586, 0.507, 0.586, 0.5069, 0.4894, 0.5225, 0.4894, 0.8365, 0.2569, 0.8518, 0.2569, 0.8519, 0.3535, 0.8363, 0.3535, 0.8106, 0.586, 0.7953, 0.586, 0.7951, 0.4894, 0.8107, 0.4894, 0.01278, 0.5106, 0.02839, 0.5106, 0.03247, 0.5716, 0.008703, 0.5716, 0.5225, 0.4894, 0.5069, 0.4894, 0.5028, 0.4283, 0.5266, 0.4283, 0.8363, 0.3535, 0.8519, 0.3535, 0.856, 0.4146, 0.8322, 0.4146, 0.8107, 0.4894, 0.7951, 0.4894, 0.7911, 0.4283, 0.8148, 0.4283, 0.008703, 0.5716, 0.03247, 0.5716, 0.02992, 0.6351, 0.01126, 0.6351, 0.5266, 0.4283, 0.5028, 0.4283, 0.5054, 0.3648, 0.524, 0.3648, 0.8322, 0.4146, 0.856, 0.4146, 0.8534, 0.4781, 0.8348, 0.4781, 0.8148, 0.4283, 0.7911, 0.4283, 0.7936, 0.3648, 0.8123, 0.3648, 0.01126, 0.6351, 0.02992, 0.6351, 0.02263, 0.8324, 0.01855, 0.8324, 0.524, 0.3648, 0.5054, 0.3648, 0.5127, 0.1675, 0.5167, 0.1675, 0.8348, 0.4781, 0.8534, 0.4781, 0.8462, 0.6754, 0.8421, 0.6754, 0.8123, 0.3648, 0.7936, 0.3648, 0.8009, 0.1675, 0.805, 0.1675, 0.01855, 0.8324, 0.02263, 0.8324, 0.02605, 0.9856, 0.01512, 0.9856, 0.5167, 0.1675, 0.5127, 0.1675, 0.5092, 0.01435, 0.5202, 0.01435, 0.8421, 0.6754, 0.8462, 0.6754, 0.8496, 0.8285, 0.8386, 0.8285, 0.805, 0.1675, 0.8009, 0.1675, 0.7975, 0.01435, 0.8084, 0.01435, 0.8157, 0.677, 0.7902, 0.677, 0.7888, 0.6331, 0.8171, 0.6331, 0.8314, 0.1659, 0.8568, 0.1659, 0.8582, 0.2098, 0.83, 0.2098, 0.5274, 0.677, 0.502, 0.677, 0.5006, 0.6331, 0.5288, 0.6331, 0.007851, 0.3229, 0.03333, 0.3229, 0.03471, 0.3669, 0.006465, 0.3669, 0.007826, 0.2087, 0.03335, 0.2087, 0.03333, 0.3153, 0.00785, 0.3153, 0.5275, 0.7912, 0.5019, 0.7912, 0.502, 0.6846, 0.5274, 0.6846, 0.8314, 0.05171, 0.8569, 0.05171, 0.8569, 0.1583, 0.8314, 0.1583, 0.8157, 0.7912, 0.7902, 0.7912, 0.7902, 0.6846, 0.8157, 0.6846, 0.5765, 0.8429, 0.5765, 0.8604, 0.5353, 0.8604, 0.5353, 0.8429, 2.945e-08, 0.157, 2.945e-08, 0.1395, 0.04118, 0.1395, 0.04118, 0.157, 0.04118, 0.157, 0.04118, 0.1395, 0.08235, 0.1395, 0.08235, 0.157, 0.5353, 0.8429, 0.5353, 0.8604, 0.4941, 0.8604, 0.4941, 0.8429, 0.8235, 0.8159, 0.7823, 0.8159, 0.7902, 0.7989, 0.8157, 0.7989, 0.8235, 0.02701, 0.8647, 0.02701, 0.8569, 0.04404, 0.8313, 0.04404, 0.5353, 0.8159, 0.4941, 0.8159, 0.5019, 0.7989, 0.5275, 0.7989, 3.927e-08, 0.184, 0.04118, 0.184, 0.03335, 0.2011, 0.007825, 0.2011, 0.00785, 0.3153, 0.03333, 0.3153, 0.03333, 0.3229, 0.007851, 0.3229, 0.5274, 0.6846, 0.502, 0.6846, 0.502, 0.677, 0.5274, 0.677, 0.8314, 0.1583, 0.8569, 0.1583, 0.8568, 0.1659, 0.8314, 0.1659, 0.8157, 0.6846, 0.7902, 0.6846, 0.7902, 0.677, 0.8157, 0.677, 0.7902, 0.7912, 0.8157, 0.7912, 0.8157, 0.7989, 0.7902, 0.7989, 0.8569, 0.05171, 0.8314, 0.05171, 0.8313, 0.04404, 0.8569, 0.04404, 0.5019, 0.7912, 0.5275, 0.7912, 0.5275, 0.7989, 0.5019, 0.7989, 0.03335, 0.2087, 0.007826, 0.2087, 0.007825, 0.2011, 0.03335, 0.2011])
me_cube_002.materials.append(mat_material_chair)
me_cube_002.use_remesh_preserve_volume = False
me_cube_002.use_remesh_preserve_attributes = False
me_cube_002.use_mirror_vertex_groups = False
me_cube_002.update()

# ---- objects
ob_plane = bpy.data.objects.new('Plane', me_plane_001)
ob_sphere = bpy.data.objects.new('Sphere', me_sphere)
ob_cabinet = bpy.data.objects.new('Cabinet', me_cube)
ob_cube = bpy.data.objects.new('Cube', me_cube_1)
ob_cube_001 = bpy.data.objects.new('Cube.001', me_cube_2)
ob_cube_002 = bpy.data.objects.new('Cube.002', me_cube_3)
ob_cube_003 = bpy.data.objects.new('Cube.003', me_cube_4)
ob_cube_004 = bpy.data.objects.new('Cube.004', me_cube_5)
ob_cube_005 = bpy.data.objects.new('Cube.005', me_cube_1)
ob_cube_006 = bpy.data.objects.new('Cube.006', me_cube_1)
ob_sphere_001 = bpy.data.objects.new('Sphere.001', me_sphere)
ob_sphere_002 = bpy.data.objects.new('Sphere.002', me_sphere)
ob_cylinder = bpy.data.objects.new('Cylinder', me_cylinder)
ob_cylinder_001 = bpy.data.objects.new('Cylinder.001', me_cylinder)
ob_cylinder_002 = bpy.data.objects.new('Cylinder.002', me_cylinder)
ob_cabinet_002 = bpy.data.objects.new('Cabinet.002', me_cube)
ob_plane_001 = bpy.data.objects.new('Plane.001', me_plane_001)
ob_cabinet_001 = bpy.data.objects.new('Cabinet.001', me_cube_007)
ob_chair_002 = bpy.data.objects.new('Chair.002', me_cube_002)

# ---- transforms, parenting, visibility, modifiers, constraints
ob_plane.location = (0.0, 0.0, 0.0)
ob_plane.scale = (2.0, 2.0, 2.0)
ob_plane.lineart.crease_threshold = 0.0
ob_sphere.location = (-0.1829, 0.05321, 1.139)
ob_sphere.rotation_euler = (0.4414, -0.0, 0.0)
ob_sphere.scale = (0.1404, 0.1404, 0.1163)
ob_sphere.lineart.crease_threshold = 0.0
ob_cabinet.location = (1.548, 0.06208, 0.6315)
ob_cabinet.rotation_euler = (0.0, -0.0, -1.558)
ob_cabinet.scale = (0.6698, 0.3579, 0.6617)
ob_cabinet.lineart.crease_threshold = 0.0
ob_cube.location = (-1.379, 0.01705, 0.3909)
ob_cube.scale = (0.3696, 0.3696, 0.03603)
ob_cube.lineart.crease_threshold = 0.0
_m = ob_cube.modifiers.new('Subsurf', 'SUBSURF')
_m.uv_smooth = 'PRESERVE_CORNERS'
_m.quality = 2
_m.show_only_control_edges = False
ob_cube_001.location = (1.641, -1.268, 1.109)
ob_cube_001.rotation_euler = (0.0, -0.0, 4.725)
ob_cube_001.scale = (0.6296, 0.2971, 1.095)
ob_cube_001.lineart.crease_threshold = 0.0
ob_cube_002.location = (1.496, 1.361, 0.5866)
ob_cube_002.rotation_euler = (0.0, -0.0, -1.553)
ob_cube_002.scale = (0.5869, 0.4033, 0.5869)
ob_cube_002.lineart.crease_threshold = 0.0
ob_cube_003.location = (-0.197, 0.07309, 0.9364)
ob_cube_003.scale = (0.2363, 0.2363, 0.1069)
ob_cube_003.lineart.crease_threshold = 0.0
_m = ob_cube_003.modifiers.new('Subsurf', 'SUBSURF')
_m.uv_smooth = 'PRESERVE_CORNERS'
_m.quality = 2
_m.levels = 2
_m.show_only_control_edges = False
ob_cube_004.location = (-0.1843, 0.06979, 0.77)
ob_cube_004.scale = (0.7108, 0.7108, -0.05817)
ob_cube_004.lineart.crease_threshold = 0.0
ob_cube_005.location = (-0.1665, -1.379, 0.3909)
ob_cube_005.rotation_euler = (0.0, -0.0, -0.5652)
ob_cube_005.scale = (0.3696, 0.3696, 0.03603)
ob_cube_005.lineart.crease_threshold = 0.0
_m = ob_cube_005.modifiers.new('Subsurf', 'SUBSURF')
_m.uv_smooth = 'PRESERVE_CORNERS'
_m.quality = 2
_m.show_only_control_edges = False
ob_cube_006.location = (-0.1665, 1.353, 0.3909)
ob_cube_006.scale = (0.3696, 0.3696, 0.03603)
ob_cube_006.lineart.crease_threshold = 0.0
_m = ob_cube_006.modifiers.new('Subsurf', 'SUBSURF')
_m.uv_smooth = 'PRESERVE_CORNERS'
_m.quality = 2
_m.show_only_control_edges = False
ob_sphere_001.location = (-0.1826, -0.03959, 0.9591)
ob_sphere_001.rotation_euler = (0.5998, -0.0, 0.0)
ob_sphere_001.scale = (0.1407, 0.1407, 0.1165)
ob_sphere_001.lineart.crease_threshold = 0.0
ob_sphere_002.location = (-0.2056, 0.1506, 0.9851)
ob_sphere_002.rotation_euler = (-0.4557, -0.0, 0.0)
ob_sphere_002.scale = (0.1216, 0.1216, 0.1007)
ob_sphere_002.lineart.crease_threshold = 0.0
ob_cylinder.location = (-0.1731, -0.4128, 0.8346)
ob_cylinder.scale = (0.1158, 0.1158, 0.005351)
ob_cylinder.lineart.crease_threshold = 0.0
_m = ob_cylinder.modifiers.new('Subsurf', 'SUBSURF')
_m.uv_smooth = 'PRESERVE_CORNERS'
_m.quality = 2
_m.show_only_control_edges = False
ob_cylinder_001.location = (-0.1731, 0.5682, 0.8346)
ob_cylinder_001.scale = (0.1158, 0.1158, 0.005351)
ob_cylinder_001.lineart.crease_threshold = 0.0
_m = ob_cylinder_001.modifiers.new('Subsurf', 'SUBSURF')
_m.uv_smooth = 'PRESERVE_CORNERS'
_m.quality = 2
_m.show_only_control_edges = False
ob_cylinder_002.location = (-0.6127, 0.06895, 0.8346)
ob_cylinder_002.scale = (0.1158, 0.1158, 0.005351)
ob_cylinder_002.lineart.crease_threshold = 0.0
_m = ob_cylinder_002.modifiers.new('Subsurf', 'SUBSURF')
_m.uv_smooth = 'PRESERVE_CORNERS'
_m.quality = 2
_m.show_only_control_edges = False
ob_cabinet_002.location = (1.786, 0.3564, 2.838)
ob_cabinet_002.rotation_euler = (-1.78, 7.867, 2.933)
ob_cabinet_002.scale = (0.4055, 0.2167, 0.4006)
ob_cabinet_002.lineart.crease_threshold = 0.0
ob_plane_001.location = (0.0, 0.0, 0.0)
ob_plane_001.scale = (2.0, 2.0, 2.0)
ob_plane_001.lineart.crease_threshold = 0.0
ob_cabinet_001.location = (-4.759, 1.285, 1.817)
ob_cabinet_001.scale = (1.0, 0.6895, 1.369)
ob_cabinet_001.lineart.crease_threshold = 0.0
ob_chair_002.location = (0.0, 0.0, 5.195)
ob_chair_002.scale = (0.5865, 0.5865, 0.05717)
ob_chair_002.lineart.crease_threshold = 0.0
_m = ob_chair_002.modifiers.new('Subsurf', 'SUBSURF')
_m.uv_smooth = 'PRESERVE_CORNERS'
_m.quality = 2
_m.show_only_control_edges = False

# ---- collection membership
col_collection_1.objects.link(ob_plane)
col_collection_1.objects.link(ob_sphere)
col_collection_1.objects.link(ob_cabinet)
col_collection_1.objects.link(ob_cube)
col_collection_1.objects.link(ob_cube_001)
col_collection_1.objects.link(ob_cube_002)
col_collection_1.objects.link(ob_cube_003)
col_collection_1.objects.link(ob_cube_004)
col_collection_1.objects.link(ob_cube_005)
col_collection_1.objects.link(ob_cube_006)
col_collection_1.objects.link(ob_sphere_001)
col_collection_1.objects.link(ob_sphere_002)
col_collection_1.objects.link(ob_cylinder)
col_collection_1.objects.link(ob_cylinder_001)
col_collection_1.objects.link(ob_cylinder_002)
col_collection_1.objects.link(ob_cabinet_002)
col_collection_15.objects.link(ob_plane_001)
col_collection_15.objects.link(ob_cabinet_001)
col_collection_15.objects.link(ob_chair_002)

# ---- scene / render settings (as saved in the file)
scene.frame_start = 1; scene.frame_end = 250; scene.frame_set(1)
scene.render.engine = 'CYCLES'
scene.render.fps = 30
scene.render.dither_intensity = 0.0
scene.cycles.use_denoising = False
scene.cycles.samples = 128
scene.cycles.sampling_pattern = 'TABULATED_SOBOL'
scene.cycles.light_sampling_threshold = 0.0
scene.cycles.use_adaptive_sampling = False
scene.cycles.use_light_tree = False
scene.cycles.blur_glossy = 0.0
scene.cycles.sample_clamp_indirect = 0.0
scene.view_settings.view_transform = 'Standard'
bpy.context.view_layer.update()

# ---- added for rendering (the .blend has no active camera and no usable light): camera, sun
cam_auto = bpy.data.cameras.new('AutoCamera')
cam_auto.lens = 50.0
cam_auto.sensor_width = 36.0
cam_auto.clip_end = 1000.0
ob_auto_camera = bpy.data.objects.new('AutoCamera', cam_auto)
scene.collection.objects.link(ob_auto_camera)
ob_auto_camera.location = (15.4877, -18.5606, 8.51607)
ob_auto_camera.rotation_euler = (1.09748, -7.21219e-08, 0.694738)
scene.camera = ob_auto_camera
light_auto_sun = bpy.data.lights.new('AutoSun', 'SUN')
light_auto_sun.energy = 3.0
light_auto_sun.angle = 0.0523599
ob_auto_sun = bpy.data.objects.new('AutoSun', light_auto_sun)
scene.collection.objects.link(ob_auto_sun)
ob_auto_sun.rotation_euler = (0.872665, 0.174533, 0.523599)
bpy.context.view_layer.update()
